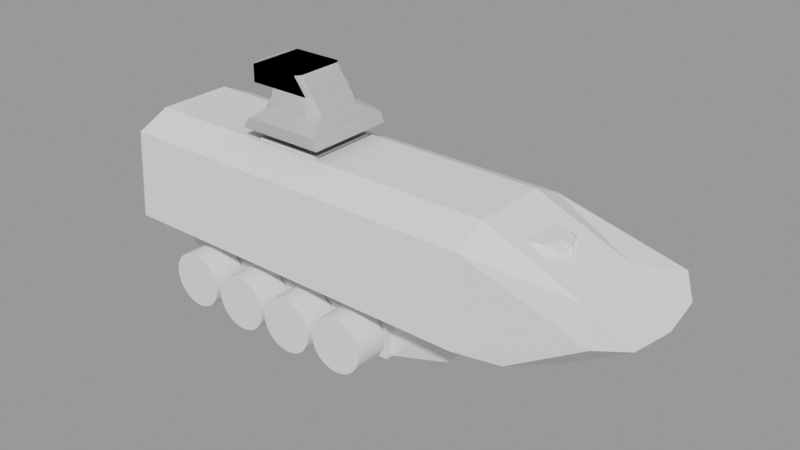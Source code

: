 # Source: Character_Creator_for_Video_Games_Design_take1.blend  (saved by Blender 3.5.10; exported with 4.5.12 LTS)
import bpy
from mathutils import Matrix  # noqa: F401  (used for matrix-valued properties, if any)

bpy.ops.wm.read_factory_settings(use_empty=True)
scene = bpy.context.scene
scene.name = 'Vacils things'

# ---- collections
col_autocanon = bpy.data.collections.new('AutoCanon'); scene.collection.children.link(col_autocanon)
col_weeals = bpy.data.collections.new('Weeals'); scene.collection.children.link(col_weeals)

# ---- meshes
me_cube_004 = bpy.data.meshes.new('Cube.004')
me_cube_004.from_pydata([(-4.261, 1.054, -0.3222), (-4.721, 1.494, 1.0), (5.044, 0.9988, -0.4872), (4.721, 1.494, 1.0), (-4.261, 0.0, -0.3222), (-4.721, 0.0, 1.0), (5.044, 0.0, -0.4872), (-3.431, 1.358, -1.0), (-3.431, 1.358, 0.4539), (3.431, 1.358, 0.4539), (3.431, 1.358, -1.0), (6.226, 1.494, 1.0), (5.556, 1.27, 0.3256), (5.556, 0.0, 0.3256), (6.226, 0.0, 1.0), (-3.431, 1.686, 0.4539), (-3.431, 1.686, -1.0), (3.431, 1.686, -1.0), (3.431, 1.686, 0.4539), (-4.721, 0.0, 1.793), (-4.721, 3.139, 1.793), (4.721, 3.139, 1.793), (6.226, 3.139, 1.793), (6.226, 0.0, 1.793), (-4.721, 0.0, 6.042), (-4.721, 2.927, 5.406), (4.721, 2.927, 5.406), (4.721, 0.0, 6.042), (6.226, 2.927, 5.406), (6.226, 0.0, 6.042), (7.673, 3.139, 2.118), (8.436, 0.0, 1.842), (9.784, 3.139, 3.998), (8.924, 0.0, 4.428), (10.52, 0.0, 3.545), (-4.721, 0.7472, 1.0), (5.044, 0.4994, -0.4872), (-4.261, 0.5269, -0.3222), (5.556, 0.6348, 0.3256), (6.226, 0.7472, 1.0), (-4.721, 1.57, 1.793), (6.226, 1.57, 1.793), (-4.721, 1.57, 6.042), (4.721, 1.57, 6.042), (6.226, 1.57, 6.042), (8.436, 1.57, 1.842), (8.924, 1.57, 4.428), (10.36, 1.888, 3.654)], [], [(37, 35, 1, 0), (10, 7, 16, 17), (39, 11, 22, 41), (35, 5, 19, 40), (37, 36, 6, 4), (0, 1, 8, 7), (1, 3, 9, 8), (3, 2, 10, 9), (2, 0, 7, 10), (38, 39, 14, 13), (36, 2, 12, 38), (2, 3, 11, 12), (16, 15, 18, 17), (8, 9, 18, 15), (7, 8, 15, 16), (9, 10, 17, 18), (21, 20, 25, 26), (40, 19, 24, 42), (11, 3, 21, 22), (3, 1, 20, 21), (43, 27, 29, 44), (43, 42, 24, 27), (22, 21, 26, 28), (41, 22, 30, 45), (46, 33, 34, 47), (44, 29, 33, 46), (22, 28, 32, 30), (45, 30, 32, 47), (31, 45, 47, 34), (28, 44, 46, 32), (32, 46, 47), (23, 41, 45, 31), (26, 25, 42, 43), (26, 43, 44, 28), (20, 40, 42, 25), (6, 36, 38, 13), (12, 11, 39, 38), (0, 2, 36, 37), (1, 35, 40, 20), (14, 39, 41, 23), (4, 5, 35, 37)])
_uv = me_cube_004.uv_layers.new(name='UVMap')
_uv.uv.foreach_set('vector', [0.4688, 0.1807, 0.625, 0.1875, 0.625, 0.25, 0.4779, 0.2363, 0.4091, 0.4659, 0.4091, 0.2841, 0.4091, 0.2841, 0.4091, 0.4659, 0.625, 0.5625, 0.625, 0.5, 0.625, 0.5, 0.625, 0.5625, 0.625, 0.1875, 0.625, 0.125, 0.625, 0.125, 0.625, 0.1875, 0.1379, 0.5807, 0.4449, 0.5813, 0.4391, 0.625, 0.1368, 0.6251, 0.4779, 0.2363, 0.625, 0.25, 0.5909, 0.2841, 0.4091, 0.2841, 0.625, 0.25, 0.625, 0.5, 0.5909, 0.4659, 0.5909, 0.2841, 0.625, 0.5, 0.4507, 0.5376, 0.4091, 0.4659, 0.5909, 0.4659, 0.4507, 0.5376, 0.4779, 0.2363, 0.4091, 0.2841, 0.4091, 0.4659, 0.5433, 0.571, 0.625, 0.5625, 0.625, 0.625, 0.5407, 0.625, 0.4449, 0.5813, 0.4507, 0.5376, 0.5459, 0.5171, 0.5433, 0.571, 0.4507, 0.5376, 0.625, 0.5, 0.625, 0.5, 0.5459, 0.5171, 0.4091, 0.2841, 0.5909, 0.2841, 0.5909, 0.4659, 0.4091, 0.4659, 0.5909, 0.2841, 0.5909, 0.4659, 0.5909, 0.4659, 0.5909, 0.2841, 0.4091, 0.2841, 0.5909, 0.2841, 0.5909, 0.2841, 0.4091, 0.2841, 0.5909, 0.4659, 0.4091, 0.4659, 0.4091, 0.4659, 0.5909, 0.4659, 0.625, 0.5, 0.625, 0.25, 0.625, 0.2416, 0.625, 0.5084, 0.625, 0.1875, 0.625, 0.125, 0.625, 0.125, 0.625, 0.1875, 0.625, 0.5, 0.625, 0.5, 0.625, 0.5, 0.625, 0.5, 0.625, 0.5, 0.625, 0.25, 0.625, 0.25, 0.625, 0.5, 0.625, 0.5625, 0.625, 0.625, 0.625, 0.625, 0.625, 0.5625, 0.625, 0.5625, 0.875, 0.5625, 0.875, 0.625, 0.625, 0.625, 0.625, 0.5, 0.625, 0.5, 0.625, 0.5084, 0.625, 0.5084, 0.625, 0.5625, 0.625, 0.5, 0.625, 0.5, 0.625, 0.5625, 0.625, 0.5625, 0.625, 0.625, 0.625, 0.625, 0.625, 0.5498, 0.625, 0.5625, 0.625, 0.625, 0.625, 0.625, 0.625, 0.5625, 0.625, 0.5, 0.625, 0.5084, 0.625, 0.5, 0.625, 0.5, 0.625, 0.5625, 0.625, 0.5, 0.625, 0.5, 0.625, 0.5498, 0.625, 0.625, 0.625, 0.5625, 0.625, 0.5498, 0.625, 0.625, 0.625, 0.5084, 0.625, 0.5625, 0.625, 0.5625, 0.625, 0.5, 0.625, 0.5, 0.625, 0.5625, 0.625, 0.5498, 0.625, 0.625, 0.625, 0.5625, 0.625, 0.5625, 0.625, 0.625, 0.625, 0.5084, 0.875, 0.5084, 0.875, 0.5625, 0.625, 0.5625, 0.625, 0.5084, 0.625, 0.5625, 0.625, 0.5625, 0.625, 0.5084, 0.625, 0.25, 0.625, 0.1875, 0.625, 0.1875, 0.625, 0.2416, 0.4391, 0.625, 0.4449, 0.5813, 0.5433, 0.571, 0.5407, 0.625, 0.5459, 0.5171, 0.625, 0.5, 0.625, 0.5625, 0.5433, 0.571, 0.139, 0.5363, 0.4507, 0.5376, 0.4449, 0.5813, 0.1379, 0.5807, 0.625, 0.25, 0.625, 0.1875, 0.625, 0.1875, 0.625, 0.25, 0.625, 0.625, 0.625, 0.5625, 0.625, 0.5625, 0.625, 0.625, 0.4597, 0.125, 0.625, 0.125, 0.625, 0.1875, 0.4688, 0.1807])
me_cube_004.update()
me_cube_005 = bpy.data.meshes.new('Cube.005')
me_cube_005.from_pydata([(-1.0, 1.0, 1.0), (0.5057, 0.8804, 0.7242), (-1.0, 0.0, 1.0), (0.8839, 0.0, 0.8561), (-0.3369, 1.0, 1.0), (-0.1408, 0.0, 1.0), (-0.921, 0.0, 0.4964), (0.1707, 1.0, 0.6988), (0.5608, 0.0, 0.9584), (0.8607, 0.0, 0.3887), (-1.0, 0.5, 1.0), (0.7476, 0.5, 0.806), (-0.6067, 0.7424, 0.5421), (-0.2708, 0.8314, 1.0), (0.3432, 0.6541, 0.9507), (0.4969, 0.737, 0.3549), (-1.0, 1.0, 0.6479), (0.5242, 0.8831, 0.6701), (0.9043, 0.0, 0.5293), (-1.0, 0.0, 0.6479), (-0.3024, 1.0, 0.6479), (0.2162, 1.0, 0.3997), (0.792, 0.5, 0.4881), (-1.0, 0.5, 0.6479), (0.7316, 0.4771, 0.5139), (0.692, 0.4766, 0.7845), (0.8167, 0.02341, 0.83), (0.8324, 0.02297, 0.5512), (0.5509, 0.8749, 0.449), (0.4591, 0.8597, 0.7049), (0.6777, 0.5219, 0.7786), (0.7116, 0.5197, 0.5075)], [], [(23, 10, 0, 16), (21, 7, 1, 17), (24, 25, 26, 27), (13, 10, 2, 5), (15, 22, 18, 9), (23, 12, 6, 19), (14, 13, 5, 8), (16, 0, 4, 20), (11, 14, 8, 3), (12, 15, 9, 6), (20, 4, 7, 21), (20, 21, 15, 12), (1, 7, 14, 11), (7, 4, 13, 14), (16, 20, 12, 23), (21, 17, 22, 15), (4, 0, 10, 13), (28, 29, 30, 31), (19, 2, 10, 23), (22, 11, 25, 24), (11, 3, 26, 25), (3, 18, 27, 26), (18, 22, 24, 27), (17, 1, 29, 28), (1, 11, 30, 29), (11, 22, 31, 30), (22, 17, 28, 31)])
_uv = me_cube_005.uv_layers.new(name='UVMap')
_uv.uv.foreach_set('vector', [0.581, 0.1875, 0.625, 0.1875, 0.625, 0.25, 0.581, 0.25, 0.55, 0.402, 0.5873, 0.3963, 0.631, 0.4883, 0.6227, 0.489, 0.5899, 0.5654, 0.6285, 0.5654, 0.6188, 0.6221, 0.5818, 0.6221, 0.7838, 0.5211, 0.875, 0.5625, 0.875, 0.625, 0.7676, 0.625, 0.5044, 0.5138, 0.587, 0.5625, 0.5781, 0.625, 0.5529, 0.625, 0.125, 0.5625, 0.1665, 0.5216, 0.1349, 0.625, 0.125, 0.625, 0.7054, 0.5425, 0.7838, 0.5211, 0.7676, 0.625, 0.6747, 0.625, 0.581, 0.25, 0.625, 0.25, 0.625, 0.3329, 0.581, 0.3372, 0.6323, 0.5625, 0.7054, 0.5425, 0.6747, 0.625, 0.6215, 0.625, 0.1665, 0.5216, 0.5044, 0.5138, 0.5529, 0.625, 0.1349, 0.625, 0.581, 0.3372, 0.625, 0.3329, 0.5873, 0.3963, 0.55, 0.402, 0.2122, 0.5, 0.277, 0.5, 0.5044, 0.5138, 0.1665, 0.5216, 0.631, 0.4883, 0.715, 0.4914, 0.7054, 0.5425, 0.6323, 0.5625, 0.715, 0.4914, 0.7921, 0.5, 0.7838, 0.5211, 0.7054, 0.5425, 0.125, 0.5, 0.2122, 0.5, 0.1665, 0.5216, 0.125, 0.5625, 0.277, 0.5, 0.6227, 0.489, 0.587, 0.5625, 0.5044, 0.5138, 0.7921, 0.5, 0.875, 0.5, 0.875, 0.5625, 0.7838, 0.5211, 0.588, 0.4957, 0.6276, 0.4925, 0.6288, 0.5586, 0.5903, 0.5586, 0.581, 0.125, 0.625, 0.125, 0.625, 0.1875, 0.581, 0.1875, 0.587, 0.5625, 0.6323, 0.5625, 0.6285, 0.5654, 0.5899, 0.5654, 0.6323, 0.5625, 0.6215, 0.625, 0.6188, 0.6221, 0.6285, 0.5654, 0.6215, 0.625, 0.5781, 0.625, 0.5818, 0.6221, 0.6188, 0.6221, 0.5781, 0.625, 0.587, 0.5625, 0.5899, 0.5654, 0.5818, 0.6221, 0.6227, 0.489, 0.631, 0.4883, 0.6276, 0.4925, 0.588, 0.4957, 0.631, 0.4883, 0.6323, 0.5625, 0.6288, 0.5586, 0.6276, 0.4925, 0.6323, 0.5625, 0.587, 0.5625, 0.5903, 0.5586, 0.6288, 0.5586, 0.587, 0.5625, 0.6227, 0.489, 0.588, 0.4957, 0.5903, 0.5586])
me_cube_005.update()
me_cube_006 = bpy.data.meshes.new('Cube.006')
me_cube_006.from_pydata([(-1.0, -1.0, -1.0), (-1.0, -1.0, 1.0), (-1.0, 1.0, -1.0), (-1.0, 1.0, 1.0), (1.0, -1.0, -1.0), (1.0, -1.0, 1.0), (1.0, 1.0, -1.0), (1.0, 1.0, 1.0)], [], [(0, 1, 3, 2), (2, 3, 7, 6), (6, 7, 5, 4), (4, 5, 1, 0), (2, 6, 4, 0), (7, 3, 1, 5)])
_uv = me_cube_006.uv_layers.new(name='UVMap')
_uv.uv.foreach_set('vector', [0.375, 0.0, 0.625, 0.0, 0.625, 0.25, 0.375, 0.25, 0.375, 0.25, 0.625, 0.25, 0.625, 0.5, 0.375, 0.5, 0.375, 0.5, 0.625, 0.5, 0.625, 0.75, 0.375, 0.75, 0.375, 0.75, 0.625, 0.75, 0.625, 1.0, 0.375, 1.0, 0.125, 0.5, 0.375, 0.5, 0.375, 0.75, 0.125, 0.75, 0.625, 0.5, 0.875, 0.5, 0.875, 0.75, 0.625, 0.75])
me_cube_006.update()
me_cube_007 = bpy.data.meshes.new('Cube.007')
me_cube_007.from_pydata([(-1.0, 1.0, -1.0), (0.2012, 0.5, 0.2233), (1.0, 1.0, -1.0), (-0.7873, 0.5, 0.2233), (-1.0, 0.0, -1.0), (0.2012, 0.0, 0.2233), (1.0, 0.0, -1.0), (-0.7873, 0.0, 0.2233), (0.1139, 0.6191, 0.2233), (1.0, 0.5, -1.0), (-1.0, 0.5, -1.0), (-0.7873, 0.6191, 0.2233), (-0.4942, 0.7471, -0.5181), (0.4942, 0.7471, -0.5181), (0.7089, 0.0, -0.5181), (-0.4942, 0.0, -0.5181), (0.7089, 0.5, -0.5181), (-0.4942, 0.5, -0.5181), (-0.844, 0.9816, -0.7652), (0.9032, 0.9816, -0.7652), (0.9032, 0.0, -0.7652), (-0.844, 0.0, -0.7652), (0.9032, 0.5597, -0.7652), (-0.844, 0.5597, -0.7652), (-0.4942, 0.6191, -0.1608), (0.407, 0.6191, -0.1608), (-0.4942, 0.0, -0.1608), (0.4942, 0.0, -0.1608), (-0.4942, 0.5, -0.1608), (0.4942, 0.5, -0.1608), (-1.018, 0.5, 0.2233), (-1.018, 0.0, 0.2233), (-1.018, 0.6191, 0.2233), (-1.022, 0.6191, -0.1608), (-1.022, 0.0, -0.1608), (-1.022, 0.3329, -0.1608), (-1.101, 0.2557, 0.2242), (-1.109, 0.0, 0.2238), (-1.101, 0.453, 0.2242), (-1.103, 0.4621, 0.02778), (-1.103, 0.0, 0.02778), (-1.103, 0.3225, 0.02778)], [], [(12, 24, 25, 13), (16, 29, 27, 14), (15, 26, 28, 17), (10, 9, 6, 4), (0, 2, 9, 10), (1, 3, 7, 5), (8, 11, 3, 1), (13, 25, 29, 16), (21, 15, 17, 23), (19, 13, 16, 22), (22, 16, 14, 20), (18, 12, 13, 19), (23, 17, 12, 18), (10, 23, 18, 0), (0, 18, 19, 2), (9, 22, 20, 6), (2, 19, 22, 9), (4, 21, 23, 10), (27, 29, 1, 5), (3, 11, 32, 30), (29, 25, 8, 1), (25, 24, 11, 8), (7, 3, 30, 31), (17, 28, 24, 12), (31, 30, 36, 37), (33, 35, 41, 39), (11, 24, 33, 32), (24, 28, 35, 33), (28, 26, 34, 35), (41, 40, 37, 36), (39, 41, 36, 38), (32, 33, 39, 38), (35, 34, 40, 41), (30, 32, 38, 36)])
_uv = me_cube_007.uv_layers.new(name='UVMap')
_uv.uv.foreach_set('vector', [0.5, 0.25, 0.625, 0.2176, 0.636, 0.5213, 0.5, 0.5, 0.5, 0.5625, 0.625, 0.5625, 0.625, 0.625, 0.5, 0.625, 0.5, 0.125, 0.625, 0.125, 0.625, 0.1875, 0.5, 0.1875, 0.125, 0.5625, 0.375, 0.5625, 0.375, 0.625, 0.125, 0.625, 0.125, 0.5, 0.375, 0.5, 0.375, 0.5625, 0.125, 0.5625, 0.625, 0.5625, 0.875, 0.5625, 0.875, 0.625, 0.625, 0.625, 0.636, 0.5213, 0.875, 0.5324, 0.875, 0.5625, 0.625, 0.5625, 0.5, 0.5, 0.636, 0.5213, 0.625, 0.5625, 0.5, 0.5625, 0.4375, 0.125, 0.5, 0.125, 0.5, 0.1875, 0.4375, 0.1875, 0.4375, 0.5, 0.5, 0.5, 0.5, 0.5625, 0.4375, 0.5625, 0.4375, 0.5625, 0.5, 0.5625, 0.5, 0.625, 0.4375, 0.625, 0.4375, 0.25, 0.5, 0.25, 0.5, 0.5, 0.4375, 0.5, 0.4375, 0.1875, 0.5, 0.1875, 0.5, 0.25, 0.4375, 0.25, 0.375, 0.1875, 0.4375, 0.1875, 0.4375, 0.25, 0.375, 0.25, 0.375, 0.25, 0.4375, 0.25, 0.4375, 0.5, 0.375, 0.5, 0.375, 0.5625, 0.4375, 0.5625, 0.4375, 0.625, 0.375, 0.625, 0.375, 0.5, 0.4375, 0.5, 0.4375, 0.5625, 0.375, 0.5625, 0.375, 0.125, 0.4375, 0.125, 0.4375, 0.1875, 0.375, 0.1875, 0.625, 0.625, 0.625, 0.5625, 0.625, 0.5625, 0.625, 0.625, 0.875, 0.5625, 0.875, 0.5324, 0.875, 0.5324, 0.875, 0.5625, 0.625, 0.5625, 0.636, 0.5213, 0.636, 0.5213, 0.625, 0.5625, 0.636, 0.5213, 0.625, 0.2176, 0.625, 0.2176, 0.636, 0.5213, 0.875, 0.625, 0.875, 0.5625, 0.875, 0.5625, 0.875, 0.625, 0.5, 0.1875, 0.625, 0.1875, 0.625, 0.2176, 0.5, 0.25, 0.875, 0.625, 0.875, 0.5625, 0.875, 0.593, 0.875, 0.625, 0.625, 0.2176, 0.625, 0.1666, 0.625, 0.1653, 0.625, 0.187, 0.625, 0.2176, 0.625, 0.2176, 0.625, 0.2176, 0.625, 0.2176, 0.625, 0.2176, 0.625, 0.1875, 0.625, 0.1666, 0.625, 0.2176, 0.625, 0.1875, 0.625, 0.125, 0.625, 0.125, 0.625, 0.1666, 0.625, 0.1653, 0.625, 0.125, 0.625, 0.125, 0.625, 0.157, 0.625, 0.187, 0.625, 0.1653, 0.625, 0.157, 0.625, 0.1867, 0.625, 0.2176, 0.625, 0.2176, 0.625, 0.187, 0.625, 0.1867, 0.625, 0.1666, 0.625, 0.125, 0.625, 0.125, 0.625, 0.1653, 0.875, 0.5625, 0.875, 0.5324, 0.875, 0.5633, 0.875, 0.593])
me_cube_007.update()
me_cylinder_011 = bpy.data.meshes.new('Cylinder.011')
me_cylinder_011.from_pydata([(0.0, 0.62, -0.375), (0.0, 0.62, 0.375), (0.121, 0.6081, -0.375), (0.121, 0.6081, 0.375), (0.2373, 0.5728, -0.375), (0.2373, 0.5728, 0.375), (0.3445, 0.5155, -0.375), (0.3445, 0.5155, 0.375), (0.4384, 0.4384, -0.375), (0.4384, 0.4384, 0.375), (0.5155, 0.3445, -0.375), (0.5155, 0.3445, 0.375), (0.5728, 0.2373, -0.375), (0.5728, 0.2373, 0.375), (0.6081, 0.121, -0.375), (0.6081, 0.121, 0.375), (0.62, 0.0, -0.375), (0.62, 0.0, 0.375), (0.6081, -0.121, -0.375), (0.6081, -0.121, 0.375), (0.5728, -0.2373, -0.375), (0.5728, -0.2373, 0.375), (0.5155, -0.3445, -0.375), (0.5155, -0.3445, 0.375), (0.4384, -0.4384, -0.375), (0.4384, -0.4384, 0.375), (0.3445, -0.5155, -0.375), (0.3445, -0.5155, 0.375), (0.2373, -0.5728, -0.375), (0.2373, -0.5728, 0.375), (0.121, -0.6081, -0.375), (0.121, -0.6081, 0.375), (0.0, -0.62, -0.375), (0.0, -0.62, 0.375), (-0.121, -0.6081, -0.375), (-0.121, -0.6081, 0.375), (-0.2373, -0.5728, -0.375), (-0.2373, -0.5728, 0.375), (-0.3445, -0.5155, -0.375), (-0.3445, -0.5155, 0.375), (-0.4384, -0.4384, -0.375), (-0.4384, -0.4384, 0.375), (-0.5155, -0.3445, -0.375), (-0.5155, -0.3445, 0.375), (-0.5728, -0.2373, -0.375), (-0.5728, -0.2373, 0.375), (-0.6081, -0.121, -0.375), (-0.6081, -0.121, 0.375), (-0.62, 0.0, -0.375), (-0.62, 0.0, 0.375), (-0.6081, 0.121, -0.375), (-0.6081, 0.121, 0.375), (-0.5728, 0.2373, -0.375), (-0.5728, 0.2373, 0.375), (-0.5155, 0.3445, -0.375), (-0.5155, 0.3445, 0.375), (-0.4384, 0.4384, -0.375), (-0.4384, 0.4384, 0.375), (-0.3445, 0.5155, -0.375), (-0.3445, 0.5155, 0.375), (-0.2373, 0.5728, -0.375), (-0.2373, 0.5728, 0.375), (-0.121, 0.6081, -0.375), (-0.121, 0.6081, 0.375)], [], [(0, 1, 3, 2), (2, 3, 5, 4), (4, 5, 7, 6), (6, 7, 9, 8), (8, 9, 11, 10), (10, 11, 13, 12), (12, 13, 15, 14), (14, 15, 17, 16), (16, 17, 19, 18), (18, 19, 21, 20), (20, 21, 23, 22), (22, 23, 25, 24), (24, 25, 27, 26), (26, 27, 29, 28), (28, 29, 31, 30), (30, 31, 33, 32), (32, 33, 35, 34), (34, 35, 37, 36), (36, 37, 39, 38), (38, 39, 41, 40), (40, 41, 43, 42), (42, 43, 45, 44), (44, 45, 47, 46), (46, 47, 49, 48), (48, 49, 51, 50), (50, 51, 53, 52), (52, 53, 55, 54), (54, 55, 57, 56), (56, 57, 59, 58), (58, 59, 61, 60), (3, 1, 63, 61, 59, 57, 55, 53, 51, 49, 47, 45, 43, 41, 39, 37, 35, 33, 31, 29, 27, 25, 23, 21, 19, 17, 15, 13, 11, 9, 7, 5), (60, 61, 63, 62), (62, 63, 1, 0), (0, 2, 4, 6, 8, 10, 12, 14, 16, 18, 20, 22, 24, 26, 28, 30, 32, 34, 36, 38, 40, 42, 44, 46, 48, 50, 52, 54, 56, 58, 60, 62)])
_uv = me_cylinder_011.uv_layers.new(name='UVMap')
_uv.uv.foreach_set('vector', [1.0, 0.5, 1.0, 1.0, 0.9688, 1.0, 0.9688, 0.5, 0.9688, 0.5, 0.9688, 1.0, 0.9375, 1.0, 0.9375, 0.5, 0.9375, 0.5, 0.9375, 1.0, 0.9062, 1.0, 0.9062, 0.5, 0.9062, 0.5, 0.9062, 1.0, 0.875, 1.0, 0.875, 0.5, 0.875, 0.5, 0.875, 1.0, 0.8438, 1.0, 0.8438, 0.5, 0.8438, 0.5, 0.8438, 1.0, 0.8125, 1.0, 0.8125, 0.5, 0.8125, 0.5, 0.8125, 1.0, 0.7812, 1.0, 0.7812, 0.5, 0.7812, 0.5, 0.7812, 1.0, 0.75, 1.0, 0.75, 0.5, 0.75, 0.5, 0.75, 1.0, 0.7188, 1.0, 0.7188, 0.5, 0.7188, 0.5, 0.7188, 1.0, 0.6875, 1.0, 0.6875, 0.5, 0.6875, 0.5, 0.6875, 1.0, 0.6562, 1.0, 0.6562, 0.5, 0.6562, 0.5, 0.6562, 1.0, 0.625, 1.0, 0.625, 0.5, 0.625, 0.5, 0.625, 1.0, 0.5938, 1.0, 0.5938, 0.5, 0.5938, 0.5, 0.5938, 1.0, 0.5625, 1.0, 0.5625, 0.5, 0.5625, 0.5, 0.5625, 1.0, 0.5312, 1.0, 0.5312, 0.5, 0.5312, 0.5, 0.5312, 1.0, 0.5, 1.0, 0.5, 0.5, 0.5, 0.5, 0.5, 1.0, 0.4688, 1.0, 0.4688, 0.5, 0.4688, 0.5, 0.4688, 1.0, 0.4375, 1.0, 0.4375, 0.5, 0.4375, 0.5, 0.4375, 1.0, 0.4062, 1.0, 0.4062, 0.5, 0.4062, 0.5, 0.4062, 1.0, 0.375, 1.0, 0.375, 0.5, 0.375, 0.5, 0.375, 1.0, 0.3438, 1.0, 0.3438, 0.5, 0.3438, 0.5, 0.3438, 1.0, 0.3125, 1.0, 0.3125, 0.5, 0.3125, 0.5, 0.3125, 1.0, 0.2812, 1.0, 0.2812, 0.5, 0.2812, 0.5, 0.2812, 1.0, 0.25, 1.0, 0.25, 0.5, 0.25, 0.5, 0.25, 1.0, 0.2188, 1.0, 0.2188, 0.5, 0.2188, 0.5, 0.2188, 1.0, 0.1875, 1.0, 0.1875, 0.5, 0.1875, 0.5, 0.1875, 1.0, 0.1562, 1.0, 0.1562, 0.5, 0.1562, 0.5, 0.1562, 1.0, 0.125, 1.0, 0.125, 0.5, 0.125, 0.5, 0.125, 1.0, 0.09375, 1.0, 0.09375, 0.5, 0.09375, 0.5, 0.09375, 1.0, 0.0625, 1.0, 0.0625, 0.5, 0.2968, 0.4854, 0.25, 0.49, 0.2032, 0.4854, 0.1582, 0.4717, 0.1167, 0.4496, 0.08029, 0.4197, 0.05045, 0.3833, 0.02827, 0.3418, 0.01461, 0.2968, 0.01, 0.25, 0.01461, 0.2032, 0.02827, 0.1582, 0.05045, 0.1167, 0.08029, 0.08029, 0.1167, 0.05045, 0.1582, 0.02827, 0.2032, 0.01461, 0.25, 0.01, 0.2968, 0.01461, 0.3418, 0.02827, 0.3833, 0.05045, 0.4197, 0.08029, 0.4496, 0.1167, 0.4717, 0.1582, 0.4854, 0.2032, 0.49, 0.25, 0.4854, 0.2968, 0.4717, 0.3418, 0.4496, 0.3833, 0.4197, 0.4197, 0.3833, 0.4496, 0.3418, 0.4717, 0.0625, 0.5, 0.0625, 1.0, 0.03125, 1.0, 0.03125, 0.5, 0.03125, 0.5, 0.03125, 1.0, 0.0, 1.0, 0.0, 0.5, 0.75, 0.49, 0.7968, 0.4854, 0.8418, 0.4717, 0.8833, 0.4496, 0.9197, 0.4197, 0.9496, 0.3833, 0.9717, 0.3418, 0.9854, 0.2968, 0.99, 0.25, 0.9854, 0.2032, 0.9717, 0.1582, 0.9496, 0.1167, 0.9197, 0.08029, 0.8833, 0.05045, 0.8418, 0.02827, 0.7968, 0.01461, 0.75, 0.01, 0.7032, 0.01461, 0.6582, 0.02827, 0.6167, 0.05045, 0.5803, 0.08029, 0.5504, 0.1167, 0.5283, 0.1582, 0.5146, 0.2032, 0.51, 0.25, 0.5146, 0.2968, 0.5283, 0.3418, 0.5504, 0.3833, 0.5803, 0.4197, 0.6167, 0.4496, 0.6582, 0.4717, 0.7032, 0.4854])
me_cylinder_011.update()
me_cone = bpy.data.meshes.new('Cone')
me_cone.from_pydata([(0.0, 1.0, -1.0), (0.1951, 0.9808, -1.0), (0.3827, 0.9239, -1.0), (0.5556, 0.8315, -1.0), (0.7071, 0.7071, -1.0), (0.8315, 0.5556, -1.0), (0.9239, 0.3827, -1.0), (0.9808, 0.1951, -1.0), (1.0, 0.0, -1.0), (0.9808, -0.1951, -1.0), (0.9239, -0.3827, -1.0), (0.8315, -0.5556, -1.0), (0.7071, -0.7071, -1.0), (0.5556, -0.8315, -1.0), (0.3827, -0.9239, -1.0), (0.1951, -0.9808, -1.0), (0.0, -1.0, -1.0), (-0.1951, -0.9808, -1.0), (-0.3827, -0.9239, -1.0), (-0.5556, -0.8315, -1.0), (-0.7071, -0.7071, -1.0), (-0.8315, -0.5556, -1.0), (-0.9239, -0.3827, -1.0), (-0.9808, -0.1951, -1.0), (-1.0, 0.0, -1.0), (-0.9808, 0.1951, -1.0), (-0.9239, 0.3827, -1.0), (-0.8315, 0.5556, -1.0), (-0.7071, 0.7071, -1.0), (-0.5556, 0.8315, -1.0), (-0.3827, 0.9239, -1.0), (-0.1951, 0.9808, -1.0), (0.0, 0.0, 1.0)], [], [(0, 32, 1), (1, 32, 2), (2, 32, 3), (3, 32, 4), (4, 32, 5), (5, 32, 6), (6, 32, 7), (7, 32, 8), (8, 32, 9), (9, 32, 10), (10, 32, 11), (11, 32, 12), (12, 32, 13), (13, 32, 14), (14, 32, 15), (15, 32, 16), (16, 32, 17), (17, 32, 18), (18, 32, 19), (19, 32, 20), (20, 32, 21), (21, 32, 22), (22, 32, 23), (23, 32, 24), (24, 32, 25), (25, 32, 26), (26, 32, 27), (27, 32, 28), (28, 32, 29), (29, 32, 30), (0, 1, 2, 3, 4, 5, 6, 7, 8, 9, 10, 11, 12, 13, 14, 15, 16, 17, 18, 19, 20, 21, 22, 23, 24, 25, 26, 27, 28, 29, 30, 31), (30, 32, 31), (31, 32, 0)])
_uv = me_cone.uv_layers.new(name='UVMap')
_uv.uv.foreach_set('vector', [0.25, 0.49, 0.25, 0.25, 0.2968, 0.4854, 0.2968, 0.4854, 0.25, 0.25, 0.3418, 0.4717, 0.3418, 0.4717, 0.25, 0.25, 0.3833, 0.4496, 0.3833, 0.4496, 0.25, 0.25, 0.4197, 0.4197, 0.4197, 0.4197, 0.25, 0.25, 0.4496, 0.3833, 0.4496, 0.3833, 0.25, 0.25, 0.4717, 0.3418, 0.4717, 0.3418, 0.25, 0.25, 0.4854, 0.2968, 0.4854, 0.2968, 0.25, 0.25, 0.49, 0.25, 0.49, 0.25, 0.25, 0.25, 0.4854, 0.2032, 0.4854, 0.2032, 0.25, 0.25, 0.4717, 0.1582, 0.4717, 0.1582, 0.25, 0.25, 0.4496, 0.1167, 0.4496, 0.1167, 0.25, 0.25, 0.4197, 0.08029, 0.4197, 0.08029, 0.25, 0.25, 0.3833, 0.05045, 0.3833, 0.05045, 0.25, 0.25, 0.3418, 0.02827, 0.3418, 0.02827, 0.25, 0.25, 0.2968, 0.01461, 0.2968, 0.01461, 0.25, 0.25, 0.25, 0.01, 0.25, 0.01, 0.25, 0.25, 0.2032, 0.01461, 0.2032, 0.01461, 0.25, 0.25, 0.1582, 0.02827, 0.1582, 0.02827, 0.25, 0.25, 0.1167, 0.05045, 0.1167, 0.05045, 0.25, 0.25, 0.08029, 0.08029, 0.08029, 0.08029, 0.25, 0.25, 0.05045, 0.1167, 0.05045, 0.1167, 0.25, 0.25, 0.02827, 0.1582, 0.02827, 0.1582, 0.25, 0.25, 0.01461, 0.2032, 0.01461, 0.2032, 0.25, 0.25, 0.01, 0.25, 0.01, 0.25, 0.25, 0.25, 0.01461, 0.2968, 0.01461, 0.2968, 0.25, 0.25, 0.02827, 0.3418, 0.02827, 0.3418, 0.25, 0.25, 0.05045, 0.3833, 0.05045, 0.3833, 0.25, 0.25, 0.08029, 0.4197, 0.08029, 0.4197, 0.25, 0.25, 0.1167, 0.4496, 0.1167, 0.4496, 0.25, 0.25, 0.1582, 0.4717, 0.75, 0.49, 0.7968, 0.4854, 0.8418, 0.4717, 0.8833, 0.4496, 0.9197, 0.4197, 0.9496, 0.3833, 0.9717, 0.3418, 0.9854, 0.2968, 0.99, 0.25, 0.9854, 0.2032, 0.9717, 0.1582, 0.9496, 0.1167, 0.9197, 0.08029, 0.8833, 0.05045, 0.8418, 0.02827, 0.7968, 0.01461, 0.75, 0.01, 0.7032, 0.01461, 0.6582, 0.02827, 0.6167, 0.05045, 0.5803, 0.08029, 0.5504, 0.1167, 0.5283, 0.1582, 0.5146, 0.2032, 0.51, 0.25, 0.5146, 0.2968, 0.5283, 0.3418, 0.5504, 0.3833, 0.5803, 0.4197, 0.6167, 0.4496, 0.6582, 0.4717, 0.7032, 0.4854, 0.1582, 0.4717, 0.25, 0.25, 0.2032, 0.4854, 0.2032, 0.4854, 0.25, 0.25, 0.25, 0.49])
me_cone.update()
me_cylinder_012 = bpy.data.meshes.new('Cylinder.012')
me_cylinder_012.from_pydata([(0.0, 0.62, -0.375), (0.0, 0.62, 0.375), (0.121, 0.6081, -0.375), (0.121, 0.6081, 0.375), (0.2373, 0.5728, -0.375), (0.2373, 0.5728, 0.375), (0.3445, 0.5155, -0.375), (0.3445, 0.5155, 0.375), (0.4384, 0.4384, -0.375), (0.4384, 0.4384, 0.375), (0.5155, 0.3445, -0.375), (0.5155, 0.3445, 0.375), (0.5728, 0.2373, -0.375), (0.5728, 0.2373, 0.375), (0.6081, 0.121, -0.375), (0.6081, 0.121, 0.375), (0.62, 0.0, -0.375), (0.62, 0.0, 0.375), (0.6081, -0.121, -0.375), (0.6081, -0.121, 0.375), (0.5728, -0.2373, -0.375), (0.5728, -0.2373, 0.375), (0.5155, -0.3445, -0.375), (0.5155, -0.3445, 0.375), (0.4384, -0.4384, -0.375), (0.4384, -0.4384, 0.375), (0.3445, -0.5155, -0.375), (0.3445, -0.5155, 0.375), (0.2373, -0.5728, -0.375), (0.2373, -0.5728, 0.375), (0.121, -0.6081, -0.375), (0.121, -0.6081, 0.375), (0.0, -0.62, -0.375), (0.0, -0.62, 0.375), (-0.121, -0.6081, -0.375), (-0.121, -0.6081, 0.375), (-0.2373, -0.5728, -0.375), (-0.2373, -0.5728, 0.375), (-0.3445, -0.5155, -0.375), (-0.3445, -0.5155, 0.375), (-0.4384, -0.4384, -0.375), (-0.4384, -0.4384, 0.375), (-0.5155, -0.3445, -0.375), (-0.5155, -0.3445, 0.375), (-0.5728, -0.2373, -0.375), (-0.5728, -0.2373, 0.375), (-0.6081, -0.121, -0.375), (-0.6081, -0.121, 0.375), (-0.62, 0.0, -0.375), (-0.62, 0.0, 0.375), (-0.6081, 0.121, -0.375), (-0.6081, 0.121, 0.375), (-0.5728, 0.2373, -0.375), (-0.5728, 0.2373, 0.375), (-0.5155, 0.3445, -0.375), (-0.5155, 0.3445, 0.375), (-0.4384, 0.4384, -0.375), (-0.4384, 0.4384, 0.375), (-0.3445, 0.5155, -0.375), (-0.3445, 0.5155, 0.375), (-0.2373, 0.5728, -0.375), (-0.2373, 0.5728, 0.375), (-0.121, 0.6081, -0.375), (-0.121, 0.6081, 0.375)], [], [(0, 1, 3, 2), (2, 3, 5, 4), (4, 5, 7, 6), (6, 7, 9, 8), (8, 9, 11, 10), (10, 11, 13, 12), (12, 13, 15, 14), (14, 15, 17, 16), (16, 17, 19, 18), (18, 19, 21, 20), (20, 21, 23, 22), (22, 23, 25, 24), (24, 25, 27, 26), (26, 27, 29, 28), (28, 29, 31, 30), (30, 31, 33, 32), (32, 33, 35, 34), (34, 35, 37, 36), (36, 37, 39, 38), (38, 39, 41, 40), (40, 41, 43, 42), (42, 43, 45, 44), (44, 45, 47, 46), (46, 47, 49, 48), (48, 49, 51, 50), (50, 51, 53, 52), (52, 53, 55, 54), (54, 55, 57, 56), (56, 57, 59, 58), (58, 59, 61, 60), (3, 1, 63, 61, 59, 57, 55, 53, 51, 49, 47, 45, 43, 41, 39, 37, 35, 33, 31, 29, 27, 25, 23, 21, 19, 17, 15, 13, 11, 9, 7, 5), (60, 61, 63, 62), (62, 63, 1, 0), (0, 2, 4, 6, 8, 10, 12, 14, 16, 18, 20, 22, 24, 26, 28, 30, 32, 34, 36, 38, 40, 42, 44, 46, 48, 50, 52, 54, 56, 58, 60, 62)])
_uv = me_cylinder_012.uv_layers.new(name='UVMap')
_uv.uv.foreach_set('vector', [1.0, 0.5, 1.0, 1.0, 0.9688, 1.0, 0.9688, 0.5, 0.9688, 0.5, 0.9688, 1.0, 0.9375, 1.0, 0.9375, 0.5, 0.9375, 0.5, 0.9375, 1.0, 0.9062, 1.0, 0.9062, 0.5, 0.9062, 0.5, 0.9062, 1.0, 0.875, 1.0, 0.875, 0.5, 0.875, 0.5, 0.875, 1.0, 0.8438, 1.0, 0.8438, 0.5, 0.8438, 0.5, 0.8438, 1.0, 0.8125, 1.0, 0.8125, 0.5, 0.8125, 0.5, 0.8125, 1.0, 0.7812, 1.0, 0.7812, 0.5, 0.7812, 0.5, 0.7812, 1.0, 0.75, 1.0, 0.75, 0.5, 0.75, 0.5, 0.75, 1.0, 0.7188, 1.0, 0.7188, 0.5, 0.7188, 0.5, 0.7188, 1.0, 0.6875, 1.0, 0.6875, 0.5, 0.6875, 0.5, 0.6875, 1.0, 0.6562, 1.0, 0.6562, 0.5, 0.6562, 0.5, 0.6562, 1.0, 0.625, 1.0, 0.625, 0.5, 0.625, 0.5, 0.625, 1.0, 0.5938, 1.0, 0.5938, 0.5, 0.5938, 0.5, 0.5938, 1.0, 0.5625, 1.0, 0.5625, 0.5, 0.5625, 0.5, 0.5625, 1.0, 0.5312, 1.0, 0.5312, 0.5, 0.5312, 0.5, 0.5312, 1.0, 0.5, 1.0, 0.5, 0.5, 0.5, 0.5, 0.5, 1.0, 0.4688, 1.0, 0.4688, 0.5, 0.4688, 0.5, 0.4688, 1.0, 0.4375, 1.0, 0.4375, 0.5, 0.4375, 0.5, 0.4375, 1.0, 0.4062, 1.0, 0.4062, 0.5, 0.4062, 0.5, 0.4062, 1.0, 0.375, 1.0, 0.375, 0.5, 0.375, 0.5, 0.375, 1.0, 0.3438, 1.0, 0.3438, 0.5, 0.3438, 0.5, 0.3438, 1.0, 0.3125, 1.0, 0.3125, 0.5, 0.3125, 0.5, 0.3125, 1.0, 0.2812, 1.0, 0.2812, 0.5, 0.2812, 0.5, 0.2812, 1.0, 0.25, 1.0, 0.25, 0.5, 0.25, 0.5, 0.25, 1.0, 0.2188, 1.0, 0.2188, 0.5, 0.2188, 0.5, 0.2188, 1.0, 0.1875, 1.0, 0.1875, 0.5, 0.1875, 0.5, 0.1875, 1.0, 0.1562, 1.0, 0.1562, 0.5, 0.1562, 0.5, 0.1562, 1.0, 0.125, 1.0, 0.125, 0.5, 0.125, 0.5, 0.125, 1.0, 0.09375, 1.0, 0.09375, 0.5, 0.09375, 0.5, 0.09375, 1.0, 0.0625, 1.0, 0.0625, 0.5, 0.2968, 0.4854, 0.25, 0.49, 0.2032, 0.4854, 0.1582, 0.4717, 0.1167, 0.4496, 0.08029, 0.4197, 0.05045, 0.3833, 0.02827, 0.3418, 0.01461, 0.2968, 0.01, 0.25, 0.01461, 0.2032, 0.02827, 0.1582, 0.05045, 0.1167, 0.08029, 0.08029, 0.1167, 0.05045, 0.1582, 0.02827, 0.2032, 0.01461, 0.25, 0.01, 0.2968, 0.01461, 0.3418, 0.02827, 0.3833, 0.05045, 0.4197, 0.08029, 0.4496, 0.1167, 0.4717, 0.1582, 0.4854, 0.2032, 0.49, 0.25, 0.4854, 0.2968, 0.4717, 0.3418, 0.4496, 0.3833, 0.4197, 0.4197, 0.3833, 0.4496, 0.3418, 0.4717, 0.0625, 0.5, 0.0625, 1.0, 0.03125, 1.0, 0.03125, 0.5, 0.03125, 0.5, 0.03125, 1.0, 0.0, 1.0, 0.0, 0.5, 0.75, 0.49, 0.7968, 0.4854, 0.8418, 0.4717, 0.8833, 0.4496, 0.9197, 0.4197, 0.9496, 0.3833, 0.9717, 0.3418, 0.9854, 0.2968, 0.99, 0.25, 0.9854, 0.2032, 0.9717, 0.1582, 0.9496, 0.1167, 0.9197, 0.08029, 0.8833, 0.05045, 0.8418, 0.02827, 0.7968, 0.01461, 0.75, 0.01, 0.7032, 0.01461, 0.6582, 0.02827, 0.6167, 0.05045, 0.5803, 0.08029, 0.5504, 0.1167, 0.5283, 0.1582, 0.5146, 0.2032, 0.51, 0.25, 0.5146, 0.2968, 0.5283, 0.3418, 0.5504, 0.3833, 0.5803, 0.4197, 0.6167, 0.4496, 0.6582, 0.4717, 0.7032, 0.4854])
me_cylinder_012.update()
me_cone_001 = bpy.data.meshes.new('Cone.001')
me_cone_001.from_pydata([(0.0, 1.0, -1.0), (0.1951, 0.9808, -1.0), (0.3827, 0.9239, -1.0), (0.5556, 0.8315, -1.0), (0.7071, 0.7071, -1.0), (0.8315, 0.5556, -1.0), (0.9239, 0.3827, -1.0), (0.9808, 0.1951, -1.0), (1.0, 0.0, -1.0), (0.9808, -0.1951, -1.0), (0.9239, -0.3827, -1.0), (0.8315, -0.5556, -1.0), (0.7071, -0.7071, -1.0), (0.5556, -0.8315, -1.0), (0.3827, -0.9239, -1.0), (0.1951, -0.9808, -1.0), (0.0, -1.0, -1.0), (-0.1951, -0.9808, -1.0), (-0.3827, -0.9239, -1.0), (-0.5556, -0.8315, -1.0), (-0.7071, -0.7071, -1.0), (-0.8315, -0.5556, -1.0), (-0.9239, -0.3827, -1.0), (-0.9808, -0.1951, -1.0), (-1.0, 0.0, -1.0), (-0.9808, 0.1951, -1.0), (-0.9239, 0.3827, -1.0), (-0.8315, 0.5556, -1.0), (-0.7071, 0.7071, -1.0), (-0.5556, 0.8315, -1.0), (-0.3827, 0.9239, -1.0), (-0.1951, 0.9808, -1.0), (0.0, 0.0, 1.0)], [], [(0, 32, 1), (1, 32, 2), (2, 32, 3), (3, 32, 4), (4, 32, 5), (5, 32, 6), (6, 32, 7), (7, 32, 8), (8, 32, 9), (9, 32, 10), (10, 32, 11), (11, 32, 12), (12, 32, 13), (13, 32, 14), (14, 32, 15), (15, 32, 16), (16, 32, 17), (17, 32, 18), (18, 32, 19), (19, 32, 20), (20, 32, 21), (21, 32, 22), (22, 32, 23), (23, 32, 24), (24, 32, 25), (25, 32, 26), (26, 32, 27), (27, 32, 28), (28, 32, 29), (29, 32, 30), (0, 1, 2, 3, 4, 5, 6, 7, 8, 9, 10, 11, 12, 13, 14, 15, 16, 17, 18, 19, 20, 21, 22, 23, 24, 25, 26, 27, 28, 29, 30, 31), (30, 32, 31), (31, 32, 0)])
_uv = me_cone_001.uv_layers.new(name='UVMap')
_uv.uv.foreach_set('vector', [0.25, 0.49, 0.25, 0.25, 0.2968, 0.4854, 0.2968, 0.4854, 0.25, 0.25, 0.3418, 0.4717, 0.3418, 0.4717, 0.25, 0.25, 0.3833, 0.4496, 0.3833, 0.4496, 0.25, 0.25, 0.4197, 0.4197, 0.4197, 0.4197, 0.25, 0.25, 0.4496, 0.3833, 0.4496, 0.3833, 0.25, 0.25, 0.4717, 0.3418, 0.4717, 0.3418, 0.25, 0.25, 0.4854, 0.2968, 0.4854, 0.2968, 0.25, 0.25, 0.49, 0.25, 0.49, 0.25, 0.25, 0.25, 0.4854, 0.2032, 0.4854, 0.2032, 0.25, 0.25, 0.4717, 0.1582, 0.4717, 0.1582, 0.25, 0.25, 0.4496, 0.1167, 0.4496, 0.1167, 0.25, 0.25, 0.4197, 0.08029, 0.4197, 0.08029, 0.25, 0.25, 0.3833, 0.05045, 0.3833, 0.05045, 0.25, 0.25, 0.3418, 0.02827, 0.3418, 0.02827, 0.25, 0.25, 0.2968, 0.01461, 0.2968, 0.01461, 0.25, 0.25, 0.25, 0.01, 0.25, 0.01, 0.25, 0.25, 0.2032, 0.01461, 0.2032, 0.01461, 0.25, 0.25, 0.1582, 0.02827, 0.1582, 0.02827, 0.25, 0.25, 0.1167, 0.05045, 0.1167, 0.05045, 0.25, 0.25, 0.08029, 0.08029, 0.08029, 0.08029, 0.25, 0.25, 0.05045, 0.1167, 0.05045, 0.1167, 0.25, 0.25, 0.02827, 0.1582, 0.02827, 0.1582, 0.25, 0.25, 0.01461, 0.2032, 0.01461, 0.2032, 0.25, 0.25, 0.01, 0.25, 0.01, 0.25, 0.25, 0.25, 0.01461, 0.2968, 0.01461, 0.2968, 0.25, 0.25, 0.02827, 0.3418, 0.02827, 0.3418, 0.25, 0.25, 0.05045, 0.3833, 0.05045, 0.3833, 0.25, 0.25, 0.08029, 0.4197, 0.08029, 0.4197, 0.25, 0.25, 0.1167, 0.4496, 0.1167, 0.4496, 0.25, 0.25, 0.1582, 0.4717, 0.75, 0.49, 0.7968, 0.4854, 0.8418, 0.4717, 0.8833, 0.4496, 0.9197, 0.4197, 0.9496, 0.3833, 0.9717, 0.3418, 0.9854, 0.2968, 0.99, 0.25, 0.9854, 0.2032, 0.9717, 0.1582, 0.9496, 0.1167, 0.9197, 0.08029, 0.8833, 0.05045, 0.8418, 0.02827, 0.7968, 0.01461, 0.75, 0.01, 0.7032, 0.01461, 0.6582, 0.02827, 0.6167, 0.05045, 0.5803, 0.08029, 0.5504, 0.1167, 0.5283, 0.1582, 0.5146, 0.2032, 0.51, 0.25, 0.5146, 0.2968, 0.5283, 0.3418, 0.5504, 0.3833, 0.5803, 0.4197, 0.6167, 0.4496, 0.6582, 0.4717, 0.7032, 0.4854, 0.1582, 0.4717, 0.25, 0.25, 0.2032, 0.4854, 0.2032, 0.4854, 0.25, 0.25, 0.25, 0.49])
me_cone_001.update()
me_cylinder_013 = bpy.data.meshes.new('Cylinder.013')
me_cylinder_013.from_pydata([(0.0, 0.62, -0.375), (0.0, 0.62, 0.375), (0.121, 0.6081, -0.375), (0.121, 0.6081, 0.375), (0.2373, 0.5728, -0.375), (0.2373, 0.5728, 0.375), (0.3445, 0.5155, -0.375), (0.3445, 0.5155, 0.375), (0.4384, 0.4384, -0.375), (0.4384, 0.4384, 0.375), (0.5155, 0.3445, -0.375), (0.5155, 0.3445, 0.375), (0.5728, 0.2373, -0.375), (0.5728, 0.2373, 0.375), (0.6081, 0.121, -0.375), (0.6081, 0.121, 0.375), (0.62, 0.0, -0.375), (0.62, 0.0, 0.375), (0.6081, -0.121, -0.375), (0.6081, -0.121, 0.375), (0.5728, -0.2373, -0.375), (0.5728, -0.2373, 0.375), (0.5155, -0.3445, -0.375), (0.5155, -0.3445, 0.375), (0.4384, -0.4384, -0.375), (0.4384, -0.4384, 0.375), (0.3445, -0.5155, -0.375), (0.3445, -0.5155, 0.375), (0.2373, -0.5728, -0.375), (0.2373, -0.5728, 0.375), (0.121, -0.6081, -0.375), (0.121, -0.6081, 0.375), (0.0, -0.62, -0.375), (0.0, -0.62, 0.375), (-0.121, -0.6081, -0.375), (-0.121, -0.6081, 0.375), (-0.2373, -0.5728, -0.375), (-0.2373, -0.5728, 0.375), (-0.3445, -0.5155, -0.375), (-0.3445, -0.5155, 0.375), (-0.4384, -0.4384, -0.375), (-0.4384, -0.4384, 0.375), (-0.5155, -0.3445, -0.375), (-0.5155, -0.3445, 0.375), (-0.5728, -0.2373, -0.375), (-0.5728, -0.2373, 0.375), (-0.6081, -0.121, -0.375), (-0.6081, -0.121, 0.375), (-0.62, 0.0, -0.375), (-0.62, 0.0, 0.375), (-0.6081, 0.121, -0.375), (-0.6081, 0.121, 0.375), (-0.5728, 0.2373, -0.375), (-0.5728, 0.2373, 0.375), (-0.5155, 0.3445, -0.375), (-0.5155, 0.3445, 0.375), (-0.4384, 0.4384, -0.375), (-0.4384, 0.4384, 0.375), (-0.3445, 0.5155, -0.375), (-0.3445, 0.5155, 0.375), (-0.2373, 0.5728, -0.375), (-0.2373, 0.5728, 0.375), (-0.121, 0.6081, -0.375), (-0.121, 0.6081, 0.375)], [], [(0, 1, 3, 2), (2, 3, 5, 4), (4, 5, 7, 6), (6, 7, 9, 8), (8, 9, 11, 10), (10, 11, 13, 12), (12, 13, 15, 14), (14, 15, 17, 16), (16, 17, 19, 18), (18, 19, 21, 20), (20, 21, 23, 22), (22, 23, 25, 24), (24, 25, 27, 26), (26, 27, 29, 28), (28, 29, 31, 30), (30, 31, 33, 32), (32, 33, 35, 34), (34, 35, 37, 36), (36, 37, 39, 38), (38, 39, 41, 40), (40, 41, 43, 42), (42, 43, 45, 44), (44, 45, 47, 46), (46, 47, 49, 48), (48, 49, 51, 50), (50, 51, 53, 52), (52, 53, 55, 54), (54, 55, 57, 56), (56, 57, 59, 58), (58, 59, 61, 60), (3, 1, 63, 61, 59, 57, 55, 53, 51, 49, 47, 45, 43, 41, 39, 37, 35, 33, 31, 29, 27, 25, 23, 21, 19, 17, 15, 13, 11, 9, 7, 5), (60, 61, 63, 62), (62, 63, 1, 0), (0, 2, 4, 6, 8, 10, 12, 14, 16, 18, 20, 22, 24, 26, 28, 30, 32, 34, 36, 38, 40, 42, 44, 46, 48, 50, 52, 54, 56, 58, 60, 62)])
_uv = me_cylinder_013.uv_layers.new(name='UVMap')
_uv.uv.foreach_set('vector', [1.0, 0.5, 1.0, 1.0, 0.9688, 1.0, 0.9688, 0.5, 0.9688, 0.5, 0.9688, 1.0, 0.9375, 1.0, 0.9375, 0.5, 0.9375, 0.5, 0.9375, 1.0, 0.9062, 1.0, 0.9062, 0.5, 0.9062, 0.5, 0.9062, 1.0, 0.875, 1.0, 0.875, 0.5, 0.875, 0.5, 0.875, 1.0, 0.8438, 1.0, 0.8438, 0.5, 0.8438, 0.5, 0.8438, 1.0, 0.8125, 1.0, 0.8125, 0.5, 0.8125, 0.5, 0.8125, 1.0, 0.7812, 1.0, 0.7812, 0.5, 0.7812, 0.5, 0.7812, 1.0, 0.75, 1.0, 0.75, 0.5, 0.75, 0.5, 0.75, 1.0, 0.7188, 1.0, 0.7188, 0.5, 0.7188, 0.5, 0.7188, 1.0, 0.6875, 1.0, 0.6875, 0.5, 0.6875, 0.5, 0.6875, 1.0, 0.6562, 1.0, 0.6562, 0.5, 0.6562, 0.5, 0.6562, 1.0, 0.625, 1.0, 0.625, 0.5, 0.625, 0.5, 0.625, 1.0, 0.5938, 1.0, 0.5938, 0.5, 0.5938, 0.5, 0.5938, 1.0, 0.5625, 1.0, 0.5625, 0.5, 0.5625, 0.5, 0.5625, 1.0, 0.5312, 1.0, 0.5312, 0.5, 0.5312, 0.5, 0.5312, 1.0, 0.5, 1.0, 0.5, 0.5, 0.5, 0.5, 0.5, 1.0, 0.4688, 1.0, 0.4688, 0.5, 0.4688, 0.5, 0.4688, 1.0, 0.4375, 1.0, 0.4375, 0.5, 0.4375, 0.5, 0.4375, 1.0, 0.4062, 1.0, 0.4062, 0.5, 0.4062, 0.5, 0.4062, 1.0, 0.375, 1.0, 0.375, 0.5, 0.375, 0.5, 0.375, 1.0, 0.3438, 1.0, 0.3438, 0.5, 0.3438, 0.5, 0.3438, 1.0, 0.3125, 1.0, 0.3125, 0.5, 0.3125, 0.5, 0.3125, 1.0, 0.2812, 1.0, 0.2812, 0.5, 0.2812, 0.5, 0.2812, 1.0, 0.25, 1.0, 0.25, 0.5, 0.25, 0.5, 0.25, 1.0, 0.2188, 1.0, 0.2188, 0.5, 0.2188, 0.5, 0.2188, 1.0, 0.1875, 1.0, 0.1875, 0.5, 0.1875, 0.5, 0.1875, 1.0, 0.1562, 1.0, 0.1562, 0.5, 0.1562, 0.5, 0.1562, 1.0, 0.125, 1.0, 0.125, 0.5, 0.125, 0.5, 0.125, 1.0, 0.09375, 1.0, 0.09375, 0.5, 0.09375, 0.5, 0.09375, 1.0, 0.0625, 1.0, 0.0625, 0.5, 0.2968, 0.4854, 0.25, 0.49, 0.2032, 0.4854, 0.1582, 0.4717, 0.1167, 0.4496, 0.08029, 0.4197, 0.05045, 0.3833, 0.02827, 0.3418, 0.01461, 0.2968, 0.01, 0.25, 0.01461, 0.2032, 0.02827, 0.1582, 0.05045, 0.1167, 0.08029, 0.08029, 0.1167, 0.05045, 0.1582, 0.02827, 0.2032, 0.01461, 0.25, 0.01, 0.2968, 0.01461, 0.3418, 0.02827, 0.3833, 0.05045, 0.4197, 0.08029, 0.4496, 0.1167, 0.4717, 0.1582, 0.4854, 0.2032, 0.49, 0.25, 0.4854, 0.2968, 0.4717, 0.3418, 0.4496, 0.3833, 0.4197, 0.4197, 0.3833, 0.4496, 0.3418, 0.4717, 0.0625, 0.5, 0.0625, 1.0, 0.03125, 1.0, 0.03125, 0.5, 0.03125, 0.5, 0.03125, 1.0, 0.0, 1.0, 0.0, 0.5, 0.75, 0.49, 0.7968, 0.4854, 0.8418, 0.4717, 0.8833, 0.4496, 0.9197, 0.4197, 0.9496, 0.3833, 0.9717, 0.3418, 0.9854, 0.2968, 0.99, 0.25, 0.9854, 0.2032, 0.9717, 0.1582, 0.9496, 0.1167, 0.9197, 0.08029, 0.8833, 0.05045, 0.8418, 0.02827, 0.7968, 0.01461, 0.75, 0.01, 0.7032, 0.01461, 0.6582, 0.02827, 0.6167, 0.05045, 0.5803, 0.08029, 0.5504, 0.1167, 0.5283, 0.1582, 0.5146, 0.2032, 0.51, 0.25, 0.5146, 0.2968, 0.5283, 0.3418, 0.5504, 0.3833, 0.5803, 0.4197, 0.6167, 0.4496, 0.6582, 0.4717, 0.7032, 0.4854])
me_cylinder_013.update()
me_cone_002 = bpy.data.meshes.new('Cone.002')
me_cone_002.from_pydata([(0.0, 1.0, -1.0), (0.1951, 0.9808, -1.0), (0.3827, 0.9239, -1.0), (0.5556, 0.8315, -1.0), (0.7071, 0.7071, -1.0), (0.8315, 0.5556, -1.0), (0.9239, 0.3827, -1.0), (0.9808, 0.1951, -1.0), (1.0, 0.0, -1.0), (0.9808, -0.1951, -1.0), (0.9239, -0.3827, -1.0), (0.8315, -0.5556, -1.0), (0.7071, -0.7071, -1.0), (0.5556, -0.8315, -1.0), (0.3827, -0.9239, -1.0), (0.1951, -0.9808, -1.0), (0.0, -1.0, -1.0), (-0.1951, -0.9808, -1.0), (-0.3827, -0.9239, -1.0), (-0.5556, -0.8315, -1.0), (-0.7071, -0.7071, -1.0), (-0.8315, -0.5556, -1.0), (-0.9239, -0.3827, -1.0), (-0.9808, -0.1951, -1.0), (-1.0, 0.0, -1.0), (-0.9808, 0.1951, -1.0), (-0.9239, 0.3827, -1.0), (-0.8315, 0.5556, -1.0), (-0.7071, 0.7071, -1.0), (-0.5556, 0.8315, -1.0), (-0.3827, 0.9239, -1.0), (-0.1951, 0.9808, -1.0), (0.0, 0.0, 1.0)], [], [(0, 32, 1), (1, 32, 2), (2, 32, 3), (3, 32, 4), (4, 32, 5), (5, 32, 6), (6, 32, 7), (7, 32, 8), (8, 32, 9), (9, 32, 10), (10, 32, 11), (11, 32, 12), (12, 32, 13), (13, 32, 14), (14, 32, 15), (15, 32, 16), (16, 32, 17), (17, 32, 18), (18, 32, 19), (19, 32, 20), (20, 32, 21), (21, 32, 22), (22, 32, 23), (23, 32, 24), (24, 32, 25), (25, 32, 26), (26, 32, 27), (27, 32, 28), (28, 32, 29), (29, 32, 30), (0, 1, 2, 3, 4, 5, 6, 7, 8, 9, 10, 11, 12, 13, 14, 15, 16, 17, 18, 19, 20, 21, 22, 23, 24, 25, 26, 27, 28, 29, 30, 31), (30, 32, 31), (31, 32, 0)])
_uv = me_cone_002.uv_layers.new(name='UVMap')
_uv.uv.foreach_set('vector', [0.25, 0.49, 0.25, 0.25, 0.2968, 0.4854, 0.2968, 0.4854, 0.25, 0.25, 0.3418, 0.4717, 0.3418, 0.4717, 0.25, 0.25, 0.3833, 0.4496, 0.3833, 0.4496, 0.25, 0.25, 0.4197, 0.4197, 0.4197, 0.4197, 0.25, 0.25, 0.4496, 0.3833, 0.4496, 0.3833, 0.25, 0.25, 0.4717, 0.3418, 0.4717, 0.3418, 0.25, 0.25, 0.4854, 0.2968, 0.4854, 0.2968, 0.25, 0.25, 0.49, 0.25, 0.49, 0.25, 0.25, 0.25, 0.4854, 0.2032, 0.4854, 0.2032, 0.25, 0.25, 0.4717, 0.1582, 0.4717, 0.1582, 0.25, 0.25, 0.4496, 0.1167, 0.4496, 0.1167, 0.25, 0.25, 0.4197, 0.08029, 0.4197, 0.08029, 0.25, 0.25, 0.3833, 0.05045, 0.3833, 0.05045, 0.25, 0.25, 0.3418, 0.02827, 0.3418, 0.02827, 0.25, 0.25, 0.2968, 0.01461, 0.2968, 0.01461, 0.25, 0.25, 0.25, 0.01, 0.25, 0.01, 0.25, 0.25, 0.2032, 0.01461, 0.2032, 0.01461, 0.25, 0.25, 0.1582, 0.02827, 0.1582, 0.02827, 0.25, 0.25, 0.1167, 0.05045, 0.1167, 0.05045, 0.25, 0.25, 0.08029, 0.08029, 0.08029, 0.08029, 0.25, 0.25, 0.05045, 0.1167, 0.05045, 0.1167, 0.25, 0.25, 0.02827, 0.1582, 0.02827, 0.1582, 0.25, 0.25, 0.01461, 0.2032, 0.01461, 0.2032, 0.25, 0.25, 0.01, 0.25, 0.01, 0.25, 0.25, 0.25, 0.01461, 0.2968, 0.01461, 0.2968, 0.25, 0.25, 0.02827, 0.3418, 0.02827, 0.3418, 0.25, 0.25, 0.05045, 0.3833, 0.05045, 0.3833, 0.25, 0.25, 0.08029, 0.4197, 0.08029, 0.4197, 0.25, 0.25, 0.1167, 0.4496, 0.1167, 0.4496, 0.25, 0.25, 0.1582, 0.4717, 0.75, 0.49, 0.7968, 0.4854, 0.8418, 0.4717, 0.8833, 0.4496, 0.9197, 0.4197, 0.9496, 0.3833, 0.9717, 0.3418, 0.9854, 0.2968, 0.99, 0.25, 0.9854, 0.2032, 0.9717, 0.1582, 0.9496, 0.1167, 0.9197, 0.08029, 0.8833, 0.05045, 0.8418, 0.02827, 0.7968, 0.01461, 0.75, 0.01, 0.7032, 0.01461, 0.6582, 0.02827, 0.6167, 0.05045, 0.5803, 0.08029, 0.5504, 0.1167, 0.5283, 0.1582, 0.5146, 0.2032, 0.51, 0.25, 0.5146, 0.2968, 0.5283, 0.3418, 0.5504, 0.3833, 0.5803, 0.4197, 0.6167, 0.4496, 0.6582, 0.4717, 0.7032, 0.4854, 0.1582, 0.4717, 0.25, 0.25, 0.2032, 0.4854, 0.2032, 0.4854, 0.25, 0.25, 0.25, 0.49])
me_cone_002.update()
me_cylinder_014 = bpy.data.meshes.new('Cylinder.014')
me_cylinder_014.from_pydata([(0.0, 0.62, -0.375), (0.0, 0.62, 0.375), (0.121, 0.6081, -0.375), (0.121, 0.6081, 0.375), (0.2373, 0.5728, -0.375), (0.2373, 0.5728, 0.375), (0.3445, 0.5155, -0.375), (0.3445, 0.5155, 0.375), (0.4384, 0.4384, -0.375), (0.4384, 0.4384, 0.375), (0.5155, 0.3445, -0.375), (0.5155, 0.3445, 0.375), (0.5728, 0.2373, -0.375), (0.5728, 0.2373, 0.375), (0.6081, 0.121, -0.375), (0.6081, 0.121, 0.375), (0.62, 0.0, -0.375), (0.62, 0.0, 0.375), (0.6081, -0.121, -0.375), (0.6081, -0.121, 0.375), (0.5728, -0.2373, -0.375), (0.5728, -0.2373, 0.375), (0.5155, -0.3445, -0.375), (0.5155, -0.3445, 0.375), (0.4384, -0.4384, -0.375), (0.4384, -0.4384, 0.375), (0.3445, -0.5155, -0.375), (0.3445, -0.5155, 0.375), (0.2373, -0.5728, -0.375), (0.2373, -0.5728, 0.375), (0.121, -0.6081, -0.375), (0.121, -0.6081, 0.375), (0.0, -0.62, -0.375), (0.0, -0.62, 0.375), (-0.121, -0.6081, -0.375), (-0.121, -0.6081, 0.375), (-0.2373, -0.5728, -0.375), (-0.2373, -0.5728, 0.375), (-0.3445, -0.5155, -0.375), (-0.3445, -0.5155, 0.375), (-0.4384, -0.4384, -0.375), (-0.4384, -0.4384, 0.375), (-0.5155, -0.3445, -0.375), (-0.5155, -0.3445, 0.375), (-0.5728, -0.2373, -0.375), (-0.5728, -0.2373, 0.375), (-0.6081, -0.121, -0.375), (-0.6081, -0.121, 0.375), (-0.62, 0.0, -0.375), (-0.62, 0.0, 0.375), (-0.6081, 0.121, -0.375), (-0.6081, 0.121, 0.375), (-0.5728, 0.2373, -0.375), (-0.5728, 0.2373, 0.375), (-0.5155, 0.3445, -0.375), (-0.5155, 0.3445, 0.375), (-0.4384, 0.4384, -0.375), (-0.4384, 0.4384, 0.375), (-0.3445, 0.5155, -0.375), (-0.3445, 0.5155, 0.375), (-0.2373, 0.5728, -0.375), (-0.2373, 0.5728, 0.375), (-0.121, 0.6081, -0.375), (-0.121, 0.6081, 0.375)], [], [(0, 1, 3, 2), (2, 3, 5, 4), (4, 5, 7, 6), (6, 7, 9, 8), (8, 9, 11, 10), (10, 11, 13, 12), (12, 13, 15, 14), (14, 15, 17, 16), (16, 17, 19, 18), (18, 19, 21, 20), (20, 21, 23, 22), (22, 23, 25, 24), (24, 25, 27, 26), (26, 27, 29, 28), (28, 29, 31, 30), (30, 31, 33, 32), (32, 33, 35, 34), (34, 35, 37, 36), (36, 37, 39, 38), (38, 39, 41, 40), (40, 41, 43, 42), (42, 43, 45, 44), (44, 45, 47, 46), (46, 47, 49, 48), (48, 49, 51, 50), (50, 51, 53, 52), (52, 53, 55, 54), (54, 55, 57, 56), (56, 57, 59, 58), (58, 59, 61, 60), (3, 1, 63, 61, 59, 57, 55, 53, 51, 49, 47, 45, 43, 41, 39, 37, 35, 33, 31, 29, 27, 25, 23, 21, 19, 17, 15, 13, 11, 9, 7, 5), (60, 61, 63, 62), (62, 63, 1, 0), (0, 2, 4, 6, 8, 10, 12, 14, 16, 18, 20, 22, 24, 26, 28, 30, 32, 34, 36, 38, 40, 42, 44, 46, 48, 50, 52, 54, 56, 58, 60, 62)])
_uv = me_cylinder_014.uv_layers.new(name='UVMap')
_uv.uv.foreach_set('vector', [1.0, 0.5, 1.0, 1.0, 0.9688, 1.0, 0.9688, 0.5, 0.9688, 0.5, 0.9688, 1.0, 0.9375, 1.0, 0.9375, 0.5, 0.9375, 0.5, 0.9375, 1.0, 0.9062, 1.0, 0.9062, 0.5, 0.9062, 0.5, 0.9062, 1.0, 0.875, 1.0, 0.875, 0.5, 0.875, 0.5, 0.875, 1.0, 0.8438, 1.0, 0.8438, 0.5, 0.8438, 0.5, 0.8438, 1.0, 0.8125, 1.0, 0.8125, 0.5, 0.8125, 0.5, 0.8125, 1.0, 0.7812, 1.0, 0.7812, 0.5, 0.7812, 0.5, 0.7812, 1.0, 0.75, 1.0, 0.75, 0.5, 0.75, 0.5, 0.75, 1.0, 0.7188, 1.0, 0.7188, 0.5, 0.7188, 0.5, 0.7188, 1.0, 0.6875, 1.0, 0.6875, 0.5, 0.6875, 0.5, 0.6875, 1.0, 0.6562, 1.0, 0.6562, 0.5, 0.6562, 0.5, 0.6562, 1.0, 0.625, 1.0, 0.625, 0.5, 0.625, 0.5, 0.625, 1.0, 0.5938, 1.0, 0.5938, 0.5, 0.5938, 0.5, 0.5938, 1.0, 0.5625, 1.0, 0.5625, 0.5, 0.5625, 0.5, 0.5625, 1.0, 0.5312, 1.0, 0.5312, 0.5, 0.5312, 0.5, 0.5312, 1.0, 0.5, 1.0, 0.5, 0.5, 0.5, 0.5, 0.5, 1.0, 0.4688, 1.0, 0.4688, 0.5, 0.4688, 0.5, 0.4688, 1.0, 0.4375, 1.0, 0.4375, 0.5, 0.4375, 0.5, 0.4375, 1.0, 0.4062, 1.0, 0.4062, 0.5, 0.4062, 0.5, 0.4062, 1.0, 0.375, 1.0, 0.375, 0.5, 0.375, 0.5, 0.375, 1.0, 0.3438, 1.0, 0.3438, 0.5, 0.3438, 0.5, 0.3438, 1.0, 0.3125, 1.0, 0.3125, 0.5, 0.3125, 0.5, 0.3125, 1.0, 0.2812, 1.0, 0.2812, 0.5, 0.2812, 0.5, 0.2812, 1.0, 0.25, 1.0, 0.25, 0.5, 0.25, 0.5, 0.25, 1.0, 0.2188, 1.0, 0.2188, 0.5, 0.2188, 0.5, 0.2188, 1.0, 0.1875, 1.0, 0.1875, 0.5, 0.1875, 0.5, 0.1875, 1.0, 0.1562, 1.0, 0.1562, 0.5, 0.1562, 0.5, 0.1562, 1.0, 0.125, 1.0, 0.125, 0.5, 0.125, 0.5, 0.125, 1.0, 0.09375, 1.0, 0.09375, 0.5, 0.09375, 0.5, 0.09375, 1.0, 0.0625, 1.0, 0.0625, 0.5, 0.2968, 0.4854, 0.25, 0.49, 0.2032, 0.4854, 0.1582, 0.4717, 0.1167, 0.4496, 0.08029, 0.4197, 0.05045, 0.3833, 0.02827, 0.3418, 0.01461, 0.2968, 0.01, 0.25, 0.01461, 0.2032, 0.02827, 0.1582, 0.05045, 0.1167, 0.08029, 0.08029, 0.1167, 0.05045, 0.1582, 0.02827, 0.2032, 0.01461, 0.25, 0.01, 0.2968, 0.01461, 0.3418, 0.02827, 0.3833, 0.05045, 0.4197, 0.08029, 0.4496, 0.1167, 0.4717, 0.1582, 0.4854, 0.2032, 0.49, 0.25, 0.4854, 0.2968, 0.4717, 0.3418, 0.4496, 0.3833, 0.4197, 0.4197, 0.3833, 0.4496, 0.3418, 0.4717, 0.0625, 0.5, 0.0625, 1.0, 0.03125, 1.0, 0.03125, 0.5, 0.03125, 0.5, 0.03125, 1.0, 0.0, 1.0, 0.0, 0.5, 0.75, 0.49, 0.7968, 0.4854, 0.8418, 0.4717, 0.8833, 0.4496, 0.9197, 0.4197, 0.9496, 0.3833, 0.9717, 0.3418, 0.9854, 0.2968, 0.99, 0.25, 0.9854, 0.2032, 0.9717, 0.1582, 0.9496, 0.1167, 0.9197, 0.08029, 0.8833, 0.05045, 0.8418, 0.02827, 0.7968, 0.01461, 0.75, 0.01, 0.7032, 0.01461, 0.6582, 0.02827, 0.6167, 0.05045, 0.5803, 0.08029, 0.5504, 0.1167, 0.5283, 0.1582, 0.5146, 0.2032, 0.51, 0.25, 0.5146, 0.2968, 0.5283, 0.3418, 0.5504, 0.3833, 0.5803, 0.4197, 0.6167, 0.4496, 0.6582, 0.4717, 0.7032, 0.4854])
me_cylinder_014.update()
me_cone_003 = bpy.data.meshes.new('Cone.003')
me_cone_003.from_pydata([(0.0, 1.0, -1.0), (0.1951, 0.9808, -1.0), (0.3827, 0.9239, -1.0), (0.5556, 0.8315, -1.0), (0.7071, 0.7071, -1.0), (0.8315, 0.5556, -1.0), (0.9239, 0.3827, -1.0), (0.9808, 0.1951, -1.0), (1.0, 0.0, -1.0), (0.9808, -0.1951, -1.0), (0.9239, -0.3827, -1.0), (0.8315, -0.5556, -1.0), (0.7071, -0.7071, -1.0), (0.5556, -0.8315, -1.0), (0.3827, -0.9239, -1.0), (0.1951, -0.9808, -1.0), (0.0, -1.0, -1.0), (-0.1951, -0.9808, -1.0), (-0.3827, -0.9239, -1.0), (-0.5556, -0.8315, -1.0), (-0.7071, -0.7071, -1.0), (-0.8315, -0.5556, -1.0), (-0.9239, -0.3827, -1.0), (-0.9808, -0.1951, -1.0), (-1.0, 0.0, -1.0), (-0.9808, 0.1951, -1.0), (-0.9239, 0.3827, -1.0), (-0.8315, 0.5556, -1.0), (-0.7071, 0.7071, -1.0), (-0.5556, 0.8315, -1.0), (-0.3827, 0.9239, -1.0), (-0.1951, 0.9808, -1.0), (0.0, 0.0, 1.0)], [], [(0, 32, 1), (1, 32, 2), (2, 32, 3), (3, 32, 4), (4, 32, 5), (5, 32, 6), (6, 32, 7), (7, 32, 8), (8, 32, 9), (9, 32, 10), (10, 32, 11), (11, 32, 12), (12, 32, 13), (13, 32, 14), (14, 32, 15), (15, 32, 16), (16, 32, 17), (17, 32, 18), (18, 32, 19), (19, 32, 20), (20, 32, 21), (21, 32, 22), (22, 32, 23), (23, 32, 24), (24, 32, 25), (25, 32, 26), (26, 32, 27), (27, 32, 28), (28, 32, 29), (29, 32, 30), (0, 1, 2, 3, 4, 5, 6, 7, 8, 9, 10, 11, 12, 13, 14, 15, 16, 17, 18, 19, 20, 21, 22, 23, 24, 25, 26, 27, 28, 29, 30, 31), (30, 32, 31), (31, 32, 0)])
_uv = me_cone_003.uv_layers.new(name='UVMap')
_uv.uv.foreach_set('vector', [0.25, 0.49, 0.25, 0.25, 0.2968, 0.4854, 0.2968, 0.4854, 0.25, 0.25, 0.3418, 0.4717, 0.3418, 0.4717, 0.25, 0.25, 0.3833, 0.4496, 0.3833, 0.4496, 0.25, 0.25, 0.4197, 0.4197, 0.4197, 0.4197, 0.25, 0.25, 0.4496, 0.3833, 0.4496, 0.3833, 0.25, 0.25, 0.4717, 0.3418, 0.4717, 0.3418, 0.25, 0.25, 0.4854, 0.2968, 0.4854, 0.2968, 0.25, 0.25, 0.49, 0.25, 0.49, 0.25, 0.25, 0.25, 0.4854, 0.2032, 0.4854, 0.2032, 0.25, 0.25, 0.4717, 0.1582, 0.4717, 0.1582, 0.25, 0.25, 0.4496, 0.1167, 0.4496, 0.1167, 0.25, 0.25, 0.4197, 0.08029, 0.4197, 0.08029, 0.25, 0.25, 0.3833, 0.05045, 0.3833, 0.05045, 0.25, 0.25, 0.3418, 0.02827, 0.3418, 0.02827, 0.25, 0.25, 0.2968, 0.01461, 0.2968, 0.01461, 0.25, 0.25, 0.25, 0.01, 0.25, 0.01, 0.25, 0.25, 0.2032, 0.01461, 0.2032, 0.01461, 0.25, 0.25, 0.1582, 0.02827, 0.1582, 0.02827, 0.25, 0.25, 0.1167, 0.05045, 0.1167, 0.05045, 0.25, 0.25, 0.08029, 0.08029, 0.08029, 0.08029, 0.25, 0.25, 0.05045, 0.1167, 0.05045, 0.1167, 0.25, 0.25, 0.02827, 0.1582, 0.02827, 0.1582, 0.25, 0.25, 0.01461, 0.2032, 0.01461, 0.2032, 0.25, 0.25, 0.01, 0.25, 0.01, 0.25, 0.25, 0.25, 0.01461, 0.2968, 0.01461, 0.2968, 0.25, 0.25, 0.02827, 0.3418, 0.02827, 0.3418, 0.25, 0.25, 0.05045, 0.3833, 0.05045, 0.3833, 0.25, 0.25, 0.08029, 0.4197, 0.08029, 0.4197, 0.25, 0.25, 0.1167, 0.4496, 0.1167, 0.4496, 0.25, 0.25, 0.1582, 0.4717, 0.75, 0.49, 0.7968, 0.4854, 0.8418, 0.4717, 0.8833, 0.4496, 0.9197, 0.4197, 0.9496, 0.3833, 0.9717, 0.3418, 0.9854, 0.2968, 0.99, 0.25, 0.9854, 0.2032, 0.9717, 0.1582, 0.9496, 0.1167, 0.9197, 0.08029, 0.8833, 0.05045, 0.8418, 0.02827, 0.7968, 0.01461, 0.75, 0.01, 0.7032, 0.01461, 0.6582, 0.02827, 0.6167, 0.05045, 0.5803, 0.08029, 0.5504, 0.1167, 0.5283, 0.1582, 0.5146, 0.2032, 0.51, 0.25, 0.5146, 0.2968, 0.5283, 0.3418, 0.5504, 0.3833, 0.5803, 0.4197, 0.6167, 0.4496, 0.6582, 0.4717, 0.7032, 0.4854, 0.1582, 0.4717, 0.25, 0.25, 0.2032, 0.4854, 0.2032, 0.4854, 0.25, 0.25, 0.25, 0.49])
me_cone_003.update()
me_cylinder_015 = bpy.data.meshes.new('Cylinder.015')
me_cylinder_015.from_pydata([(0.0, 0.62, -0.375), (0.0, 0.62, 0.375), (0.121, 0.6081, -0.375), (0.121, 0.6081, 0.375), (0.2373, 0.5728, -0.375), (0.2373, 0.5728, 0.375), (0.3445, 0.5155, -0.375), (0.3445, 0.5155, 0.375), (0.4384, 0.4384, -0.375), (0.4384, 0.4384, 0.375), (0.5155, 0.3445, -0.375), (0.5155, 0.3445, 0.375), (0.5728, 0.2373, -0.375), (0.5728, 0.2373, 0.375), (0.6081, 0.121, -0.375), (0.6081, 0.121, 0.375), (0.62, 0.0, -0.375), (0.62, 0.0, 0.375), (0.6081, -0.121, -0.375), (0.6081, -0.121, 0.375), (0.5728, -0.2373, -0.375), (0.5728, -0.2373, 0.375), (0.5155, -0.3445, -0.375), (0.5155, -0.3445, 0.375), (0.4384, -0.4384, -0.375), (0.4384, -0.4384, 0.375), (0.3445, -0.5155, -0.375), (0.3445, -0.5155, 0.375), (0.2373, -0.5728, -0.375), (0.2373, -0.5728, 0.375), (0.121, -0.6081, -0.375), (0.121, -0.6081, 0.375), (0.0, -0.62, -0.375), (0.0, -0.62, 0.375), (-0.121, -0.6081, -0.375), (-0.121, -0.6081, 0.375), (-0.2373, -0.5728, -0.375), (-0.2373, -0.5728, 0.375), (-0.3445, -0.5155, -0.375), (-0.3445, -0.5155, 0.375), (-0.4384, -0.4384, -0.375), (-0.4384, -0.4384, 0.375), (-0.5155, -0.3445, -0.375), (-0.5155, -0.3445, 0.375), (-0.5728, -0.2373, -0.375), (-0.5728, -0.2373, 0.375), (-0.6081, -0.121, -0.375), (-0.6081, -0.121, 0.375), (-0.62, 0.0, -0.375), (-0.62, 0.0, 0.375), (-0.6081, 0.121, -0.375), (-0.6081, 0.121, 0.375), (-0.5728, 0.2373, -0.375), (-0.5728, 0.2373, 0.375), (-0.5155, 0.3445, -0.375), (-0.5155, 0.3445, 0.375), (-0.4384, 0.4384, -0.375), (-0.4384, 0.4384, 0.375), (-0.3445, 0.5155, -0.375), (-0.3445, 0.5155, 0.375), (-0.2373, 0.5728, -0.375), (-0.2373, 0.5728, 0.375), (-0.121, 0.6081, -0.375), (-0.121, 0.6081, 0.375)], [], [(0, 1, 3, 2), (2, 3, 5, 4), (4, 5, 7, 6), (6, 7, 9, 8), (8, 9, 11, 10), (10, 11, 13, 12), (12, 13, 15, 14), (14, 15, 17, 16), (16, 17, 19, 18), (18, 19, 21, 20), (20, 21, 23, 22), (22, 23, 25, 24), (24, 25, 27, 26), (26, 27, 29, 28), (28, 29, 31, 30), (30, 31, 33, 32), (32, 33, 35, 34), (34, 35, 37, 36), (36, 37, 39, 38), (38, 39, 41, 40), (40, 41, 43, 42), (42, 43, 45, 44), (44, 45, 47, 46), (46, 47, 49, 48), (48, 49, 51, 50), (50, 51, 53, 52), (52, 53, 55, 54), (54, 55, 57, 56), (56, 57, 59, 58), (58, 59, 61, 60), (3, 1, 63, 61, 59, 57, 55, 53, 51, 49, 47, 45, 43, 41, 39, 37, 35, 33, 31, 29, 27, 25, 23, 21, 19, 17, 15, 13, 11, 9, 7, 5), (60, 61, 63, 62), (62, 63, 1, 0), (0, 2, 4, 6, 8, 10, 12, 14, 16, 18, 20, 22, 24, 26, 28, 30, 32, 34, 36, 38, 40, 42, 44, 46, 48, 50, 52, 54, 56, 58, 60, 62)])
_uv = me_cylinder_015.uv_layers.new(name='UVMap')
_uv.uv.foreach_set('vector', [1.0, 0.5, 1.0, 1.0, 0.9688, 1.0, 0.9688, 0.5, 0.9688, 0.5, 0.9688, 1.0, 0.9375, 1.0, 0.9375, 0.5, 0.9375, 0.5, 0.9375, 1.0, 0.9062, 1.0, 0.9062, 0.5, 0.9062, 0.5, 0.9062, 1.0, 0.875, 1.0, 0.875, 0.5, 0.875, 0.5, 0.875, 1.0, 0.8438, 1.0, 0.8438, 0.5, 0.8438, 0.5, 0.8438, 1.0, 0.8125, 1.0, 0.8125, 0.5, 0.8125, 0.5, 0.8125, 1.0, 0.7812, 1.0, 0.7812, 0.5, 0.7812, 0.5, 0.7812, 1.0, 0.75, 1.0, 0.75, 0.5, 0.75, 0.5, 0.75, 1.0, 0.7188, 1.0, 0.7188, 0.5, 0.7188, 0.5, 0.7188, 1.0, 0.6875, 1.0, 0.6875, 0.5, 0.6875, 0.5, 0.6875, 1.0, 0.6562, 1.0, 0.6562, 0.5, 0.6562, 0.5, 0.6562, 1.0, 0.625, 1.0, 0.625, 0.5, 0.625, 0.5, 0.625, 1.0, 0.5938, 1.0, 0.5938, 0.5, 0.5938, 0.5, 0.5938, 1.0, 0.5625, 1.0, 0.5625, 0.5, 0.5625, 0.5, 0.5625, 1.0, 0.5312, 1.0, 0.5312, 0.5, 0.5312, 0.5, 0.5312, 1.0, 0.5, 1.0, 0.5, 0.5, 0.5, 0.5, 0.5, 1.0, 0.4688, 1.0, 0.4688, 0.5, 0.4688, 0.5, 0.4688, 1.0, 0.4375, 1.0, 0.4375, 0.5, 0.4375, 0.5, 0.4375, 1.0, 0.4062, 1.0, 0.4062, 0.5, 0.4062, 0.5, 0.4062, 1.0, 0.375, 1.0, 0.375, 0.5, 0.375, 0.5, 0.375, 1.0, 0.3438, 1.0, 0.3438, 0.5, 0.3438, 0.5, 0.3438, 1.0, 0.3125, 1.0, 0.3125, 0.5, 0.3125, 0.5, 0.3125, 1.0, 0.2812, 1.0, 0.2812, 0.5, 0.2812, 0.5, 0.2812, 1.0, 0.25, 1.0, 0.25, 0.5, 0.25, 0.5, 0.25, 1.0, 0.2188, 1.0, 0.2188, 0.5, 0.2188, 0.5, 0.2188, 1.0, 0.1875, 1.0, 0.1875, 0.5, 0.1875, 0.5, 0.1875, 1.0, 0.1562, 1.0, 0.1562, 0.5, 0.1562, 0.5, 0.1562, 1.0, 0.125, 1.0, 0.125, 0.5, 0.125, 0.5, 0.125, 1.0, 0.09375, 1.0, 0.09375, 0.5, 0.09375, 0.5, 0.09375, 1.0, 0.0625, 1.0, 0.0625, 0.5, 0.2968, 0.4854, 0.25, 0.49, 0.2032, 0.4854, 0.1582, 0.4717, 0.1167, 0.4496, 0.08029, 0.4197, 0.05045, 0.3833, 0.02827, 0.3418, 0.01461, 0.2968, 0.01, 0.25, 0.01461, 0.2032, 0.02827, 0.1582, 0.05045, 0.1167, 0.08029, 0.08029, 0.1167, 0.05045, 0.1582, 0.02827, 0.2032, 0.01461, 0.25, 0.01, 0.2968, 0.01461, 0.3418, 0.02827, 0.3833, 0.05045, 0.4197, 0.08029, 0.4496, 0.1167, 0.4717, 0.1582, 0.4854, 0.2032, 0.49, 0.25, 0.4854, 0.2968, 0.4717, 0.3418, 0.4496, 0.3833, 0.4197, 0.4197, 0.3833, 0.4496, 0.3418, 0.4717, 0.0625, 0.5, 0.0625, 1.0, 0.03125, 1.0, 0.03125, 0.5, 0.03125, 0.5, 0.03125, 1.0, 0.0, 1.0, 0.0, 0.5, 0.75, 0.49, 0.7968, 0.4854, 0.8418, 0.4717, 0.8833, 0.4496, 0.9197, 0.4197, 0.9496, 0.3833, 0.9717, 0.3418, 0.9854, 0.2968, 0.99, 0.25, 0.9854, 0.2032, 0.9717, 0.1582, 0.9496, 0.1167, 0.9197, 0.08029, 0.8833, 0.05045, 0.8418, 0.02827, 0.7968, 0.01461, 0.75, 0.01, 0.7032, 0.01461, 0.6582, 0.02827, 0.6167, 0.05045, 0.5803, 0.08029, 0.5504, 0.1167, 0.5283, 0.1582, 0.5146, 0.2032, 0.51, 0.25, 0.5146, 0.2968, 0.5283, 0.3418, 0.5504, 0.3833, 0.5803, 0.4197, 0.6167, 0.4496, 0.6582, 0.4717, 0.7032, 0.4854])
me_cylinder_015.update()
me_cone_004 = bpy.data.meshes.new('Cone.004')
me_cone_004.from_pydata([(0.0, 1.0, -1.0), (0.1951, 0.9808, -1.0), (0.3827, 0.9239, -1.0), (0.5556, 0.8315, -1.0), (0.7071, 0.7071, -1.0), (0.8315, 0.5556, -1.0), (0.9239, 0.3827, -1.0), (0.9808, 0.1951, -1.0), (1.0, 0.0, -1.0), (0.9808, -0.1951, -1.0), (0.9239, -0.3827, -1.0), (0.8315, -0.5556, -1.0), (0.7071, -0.7071, -1.0), (0.5556, -0.8315, -1.0), (0.3827, -0.9239, -1.0), (0.1951, -0.9808, -1.0), (0.0, -1.0, -1.0), (-0.1951, -0.9808, -1.0), (-0.3827, -0.9239, -1.0), (-0.5556, -0.8315, -1.0), (-0.7071, -0.7071, -1.0), (-0.8315, -0.5556, -1.0), (-0.9239, -0.3827, -1.0), (-0.9808, -0.1951, -1.0), (-1.0, 0.0, -1.0), (-0.9808, 0.1951, -1.0), (-0.9239, 0.3827, -1.0), (-0.8315, 0.5556, -1.0), (-0.7071, 0.7071, -1.0), (-0.5556, 0.8315, -1.0), (-0.3827, 0.9239, -1.0), (-0.1951, 0.9808, -1.0), (0.0, 0.0, 1.0)], [], [(0, 32, 1), (1, 32, 2), (2, 32, 3), (3, 32, 4), (4, 32, 5), (5, 32, 6), (6, 32, 7), (7, 32, 8), (8, 32, 9), (9, 32, 10), (10, 32, 11), (11, 32, 12), (12, 32, 13), (13, 32, 14), (14, 32, 15), (15, 32, 16), (16, 32, 17), (17, 32, 18), (18, 32, 19), (19, 32, 20), (20, 32, 21), (21, 32, 22), (22, 32, 23), (23, 32, 24), (24, 32, 25), (25, 32, 26), (26, 32, 27), (27, 32, 28), (28, 32, 29), (29, 32, 30), (0, 1, 2, 3, 4, 5, 6, 7, 8, 9, 10, 11, 12, 13, 14, 15, 16, 17, 18, 19, 20, 21, 22, 23, 24, 25, 26, 27, 28, 29, 30, 31), (30, 32, 31), (31, 32, 0)])
_uv = me_cone_004.uv_layers.new(name='UVMap')
_uv.uv.foreach_set('vector', [0.25, 0.49, 0.25, 0.25, 0.2968, 0.4854, 0.2968, 0.4854, 0.25, 0.25, 0.3418, 0.4717, 0.3418, 0.4717, 0.25, 0.25, 0.3833, 0.4496, 0.3833, 0.4496, 0.25, 0.25, 0.4197, 0.4197, 0.4197, 0.4197, 0.25, 0.25, 0.4496, 0.3833, 0.4496, 0.3833, 0.25, 0.25, 0.4717, 0.3418, 0.4717, 0.3418, 0.25, 0.25, 0.4854, 0.2968, 0.4854, 0.2968, 0.25, 0.25, 0.49, 0.25, 0.49, 0.25, 0.25, 0.25, 0.4854, 0.2032, 0.4854, 0.2032, 0.25, 0.25, 0.4717, 0.1582, 0.4717, 0.1582, 0.25, 0.25, 0.4496, 0.1167, 0.4496, 0.1167, 0.25, 0.25, 0.4197, 0.08029, 0.4197, 0.08029, 0.25, 0.25, 0.3833, 0.05045, 0.3833, 0.05045, 0.25, 0.25, 0.3418, 0.02827, 0.3418, 0.02827, 0.25, 0.25, 0.2968, 0.01461, 0.2968, 0.01461, 0.25, 0.25, 0.25, 0.01, 0.25, 0.01, 0.25, 0.25, 0.2032, 0.01461, 0.2032, 0.01461, 0.25, 0.25, 0.1582, 0.02827, 0.1582, 0.02827, 0.25, 0.25, 0.1167, 0.05045, 0.1167, 0.05045, 0.25, 0.25, 0.08029, 0.08029, 0.08029, 0.08029, 0.25, 0.25, 0.05045, 0.1167, 0.05045, 0.1167, 0.25, 0.25, 0.02827, 0.1582, 0.02827, 0.1582, 0.25, 0.25, 0.01461, 0.2032, 0.01461, 0.2032, 0.25, 0.25, 0.01, 0.25, 0.01, 0.25, 0.25, 0.25, 0.01461, 0.2968, 0.01461, 0.2968, 0.25, 0.25, 0.02827, 0.3418, 0.02827, 0.3418, 0.25, 0.25, 0.05045, 0.3833, 0.05045, 0.3833, 0.25, 0.25, 0.08029, 0.4197, 0.08029, 0.4197, 0.25, 0.25, 0.1167, 0.4496, 0.1167, 0.4496, 0.25, 0.25, 0.1582, 0.4717, 0.75, 0.49, 0.7968, 0.4854, 0.8418, 0.4717, 0.8833, 0.4496, 0.9197, 0.4197, 0.9496, 0.3833, 0.9717, 0.3418, 0.9854, 0.2968, 0.99, 0.25, 0.9854, 0.2032, 0.9717, 0.1582, 0.9496, 0.1167, 0.9197, 0.08029, 0.8833, 0.05045, 0.8418, 0.02827, 0.7968, 0.01461, 0.75, 0.01, 0.7032, 0.01461, 0.6582, 0.02827, 0.6167, 0.05045, 0.5803, 0.08029, 0.5504, 0.1167, 0.5283, 0.1582, 0.5146, 0.2032, 0.51, 0.25, 0.5146, 0.2968, 0.5283, 0.3418, 0.5504, 0.3833, 0.5803, 0.4197, 0.6167, 0.4496, 0.6582, 0.4717, 0.7032, 0.4854, 0.1582, 0.4717, 0.25, 0.25, 0.2032, 0.4854, 0.2032, 0.4854, 0.25, 0.25, 0.25, 0.49])
me_cone_004.update()
me_cylinder_016 = bpy.data.meshes.new('Cylinder.016')
me_cylinder_016.from_pydata([(0.0, 0.62, -0.375), (0.0, 0.62, 0.375), (0.121, 0.6081, -0.375), (0.121, 0.6081, 0.375), (0.2373, 0.5728, -0.375), (0.2373, 0.5728, 0.375), (0.3445, 0.5155, -0.375), (0.3445, 0.5155, 0.375), (0.4384, 0.4384, -0.375), (0.4384, 0.4384, 0.375), (0.5155, 0.3445, -0.375), (0.5155, 0.3445, 0.375), (0.5728, 0.2373, -0.375), (0.5728, 0.2373, 0.375), (0.6081, 0.121, -0.375), (0.6081, 0.121, 0.375), (0.62, 0.0, -0.375), (0.62, 0.0, 0.375), (0.6081, -0.121, -0.375), (0.6081, -0.121, 0.375), (0.5728, -0.2373, -0.375), (0.5728, -0.2373, 0.375), (0.5155, -0.3445, -0.375), (0.5155, -0.3445, 0.375), (0.4384, -0.4384, -0.375), (0.4384, -0.4384, 0.375), (0.3445, -0.5155, -0.375), (0.3445, -0.5155, 0.375), (0.2373, -0.5728, -0.375), (0.2373, -0.5728, 0.375), (0.121, -0.6081, -0.375), (0.121, -0.6081, 0.375), (0.0, -0.62, -0.375), (0.0, -0.62, 0.375), (-0.121, -0.6081, -0.375), (-0.121, -0.6081, 0.375), (-0.2373, -0.5728, -0.375), (-0.2373, -0.5728, 0.375), (-0.3445, -0.5155, -0.375), (-0.3445, -0.5155, 0.375), (-0.4384, -0.4384, -0.375), (-0.4384, -0.4384, 0.375), (-0.5155, -0.3445, -0.375), (-0.5155, -0.3445, 0.375), (-0.5728, -0.2373, -0.375), (-0.5728, -0.2373, 0.375), (-0.6081, -0.121, -0.375), (-0.6081, -0.121, 0.375), (-0.62, 0.0, -0.375), (-0.62, 0.0, 0.375), (-0.6081, 0.121, -0.375), (-0.6081, 0.121, 0.375), (-0.5728, 0.2373, -0.375), (-0.5728, 0.2373, 0.375), (-0.5155, 0.3445, -0.375), (-0.5155, 0.3445, 0.375), (-0.4384, 0.4384, -0.375), (-0.4384, 0.4384, 0.375), (-0.3445, 0.5155, -0.375), (-0.3445, 0.5155, 0.375), (-0.2373, 0.5728, -0.375), (-0.2373, 0.5728, 0.375), (-0.121, 0.6081, -0.375), (-0.121, 0.6081, 0.375)], [], [(0, 1, 3, 2), (2, 3, 5, 4), (4, 5, 7, 6), (6, 7, 9, 8), (8, 9, 11, 10), (10, 11, 13, 12), (12, 13, 15, 14), (14, 15, 17, 16), (16, 17, 19, 18), (18, 19, 21, 20), (20, 21, 23, 22), (22, 23, 25, 24), (24, 25, 27, 26), (26, 27, 29, 28), (28, 29, 31, 30), (30, 31, 33, 32), (32, 33, 35, 34), (34, 35, 37, 36), (36, 37, 39, 38), (38, 39, 41, 40), (40, 41, 43, 42), (42, 43, 45, 44), (44, 45, 47, 46), (46, 47, 49, 48), (48, 49, 51, 50), (50, 51, 53, 52), (52, 53, 55, 54), (54, 55, 57, 56), (56, 57, 59, 58), (58, 59, 61, 60), (3, 1, 63, 61, 59, 57, 55, 53, 51, 49, 47, 45, 43, 41, 39, 37, 35, 33, 31, 29, 27, 25, 23, 21, 19, 17, 15, 13, 11, 9, 7, 5), (60, 61, 63, 62), (62, 63, 1, 0), (0, 2, 4, 6, 8, 10, 12, 14, 16, 18, 20, 22, 24, 26, 28, 30, 32, 34, 36, 38, 40, 42, 44, 46, 48, 50, 52, 54, 56, 58, 60, 62)])
_uv = me_cylinder_016.uv_layers.new(name='UVMap')
_uv.uv.foreach_set('vector', [1.0, 0.5, 1.0, 1.0, 0.9688, 1.0, 0.9688, 0.5, 0.9688, 0.5, 0.9688, 1.0, 0.9375, 1.0, 0.9375, 0.5, 0.9375, 0.5, 0.9375, 1.0, 0.9062, 1.0, 0.9062, 0.5, 0.9062, 0.5, 0.9062, 1.0, 0.875, 1.0, 0.875, 0.5, 0.875, 0.5, 0.875, 1.0, 0.8438, 1.0, 0.8438, 0.5, 0.8438, 0.5, 0.8438, 1.0, 0.8125, 1.0, 0.8125, 0.5, 0.8125, 0.5, 0.8125, 1.0, 0.7812, 1.0, 0.7812, 0.5, 0.7812, 0.5, 0.7812, 1.0, 0.75, 1.0, 0.75, 0.5, 0.75, 0.5, 0.75, 1.0, 0.7188, 1.0, 0.7188, 0.5, 0.7188, 0.5, 0.7188, 1.0, 0.6875, 1.0, 0.6875, 0.5, 0.6875, 0.5, 0.6875, 1.0, 0.6562, 1.0, 0.6562, 0.5, 0.6562, 0.5, 0.6562, 1.0, 0.625, 1.0, 0.625, 0.5, 0.625, 0.5, 0.625, 1.0, 0.5938, 1.0, 0.5938, 0.5, 0.5938, 0.5, 0.5938, 1.0, 0.5625, 1.0, 0.5625, 0.5, 0.5625, 0.5, 0.5625, 1.0, 0.5312, 1.0, 0.5312, 0.5, 0.5312, 0.5, 0.5312, 1.0, 0.5, 1.0, 0.5, 0.5, 0.5, 0.5, 0.5, 1.0, 0.4688, 1.0, 0.4688, 0.5, 0.4688, 0.5, 0.4688, 1.0, 0.4375, 1.0, 0.4375, 0.5, 0.4375, 0.5, 0.4375, 1.0, 0.4062, 1.0, 0.4062, 0.5, 0.4062, 0.5, 0.4062, 1.0, 0.375, 1.0, 0.375, 0.5, 0.375, 0.5, 0.375, 1.0, 0.3438, 1.0, 0.3438, 0.5, 0.3438, 0.5, 0.3438, 1.0, 0.3125, 1.0, 0.3125, 0.5, 0.3125, 0.5, 0.3125, 1.0, 0.2812, 1.0, 0.2812, 0.5, 0.2812, 0.5, 0.2812, 1.0, 0.25, 1.0, 0.25, 0.5, 0.25, 0.5, 0.25, 1.0, 0.2188, 1.0, 0.2188, 0.5, 0.2188, 0.5, 0.2188, 1.0, 0.1875, 1.0, 0.1875, 0.5, 0.1875, 0.5, 0.1875, 1.0, 0.1562, 1.0, 0.1562, 0.5, 0.1562, 0.5, 0.1562, 1.0, 0.125, 1.0, 0.125, 0.5, 0.125, 0.5, 0.125, 1.0, 0.09375, 1.0, 0.09375, 0.5, 0.09375, 0.5, 0.09375, 1.0, 0.0625, 1.0, 0.0625, 0.5, 0.2968, 0.4854, 0.25, 0.49, 0.2032, 0.4854, 0.1582, 0.4717, 0.1167, 0.4496, 0.08029, 0.4197, 0.05045, 0.3833, 0.02827, 0.3418, 0.01461, 0.2968, 0.01, 0.25, 0.01461, 0.2032, 0.02827, 0.1582, 0.05045, 0.1167, 0.08029, 0.08029, 0.1167, 0.05045, 0.1582, 0.02827, 0.2032, 0.01461, 0.25, 0.01, 0.2968, 0.01461, 0.3418, 0.02827, 0.3833, 0.05045, 0.4197, 0.08029, 0.4496, 0.1167, 0.4717, 0.1582, 0.4854, 0.2032, 0.49, 0.25, 0.4854, 0.2968, 0.4717, 0.3418, 0.4496, 0.3833, 0.4197, 0.4197, 0.3833, 0.4496, 0.3418, 0.4717, 0.0625, 0.5, 0.0625, 1.0, 0.03125, 1.0, 0.03125, 0.5, 0.03125, 0.5, 0.03125, 1.0, 0.0, 1.0, 0.0, 0.5, 0.75, 0.49, 0.7968, 0.4854, 0.8418, 0.4717, 0.8833, 0.4496, 0.9197, 0.4197, 0.9496, 0.3833, 0.9717, 0.3418, 0.9854, 0.2968, 0.99, 0.25, 0.9854, 0.2032, 0.9717, 0.1582, 0.9496, 0.1167, 0.9197, 0.08029, 0.8833, 0.05045, 0.8418, 0.02827, 0.7968, 0.01461, 0.75, 0.01, 0.7032, 0.01461, 0.6582, 0.02827, 0.6167, 0.05045, 0.5803, 0.08029, 0.5504, 0.1167, 0.5283, 0.1582, 0.5146, 0.2032, 0.51, 0.25, 0.5146, 0.2968, 0.5283, 0.3418, 0.5504, 0.3833, 0.5803, 0.4197, 0.6167, 0.4496, 0.6582, 0.4717, 0.7032, 0.4854])
me_cylinder_016.update()
me_cone_005 = bpy.data.meshes.new('Cone.005')
me_cone_005.from_pydata([(0.0, 1.0, -1.0), (0.1951, 0.9808, -1.0), (0.3827, 0.9239, -1.0), (0.5556, 0.8315, -1.0), (0.7071, 0.7071, -1.0), (0.8315, 0.5556, -1.0), (0.9239, 0.3827, -1.0), (0.9808, 0.1951, -1.0), (1.0, 0.0, -1.0), (0.9808, -0.1951, -1.0), (0.9239, -0.3827, -1.0), (0.8315, -0.5556, -1.0), (0.7071, -0.7071, -1.0), (0.5556, -0.8315, -1.0), (0.3827, -0.9239, -1.0), (0.1951, -0.9808, -1.0), (0.0, -1.0, -1.0), (-0.1951, -0.9808, -1.0), (-0.3827, -0.9239, -1.0), (-0.5556, -0.8315, -1.0), (-0.7071, -0.7071, -1.0), (-0.8315, -0.5556, -1.0), (-0.9239, -0.3827, -1.0), (-0.9808, -0.1951, -1.0), (-1.0, 0.0, -1.0), (-0.9808, 0.1951, -1.0), (-0.9239, 0.3827, -1.0), (-0.8315, 0.5556, -1.0), (-0.7071, 0.7071, -1.0), (-0.5556, 0.8315, -1.0), (-0.3827, 0.9239, -1.0), (-0.1951, 0.9808, -1.0), (0.0, 0.0, 1.0)], [], [(0, 32, 1), (1, 32, 2), (2, 32, 3), (3, 32, 4), (4, 32, 5), (5, 32, 6), (6, 32, 7), (7, 32, 8), (8, 32, 9), (9, 32, 10), (10, 32, 11), (11, 32, 12), (12, 32, 13), (13, 32, 14), (14, 32, 15), (15, 32, 16), (16, 32, 17), (17, 32, 18), (18, 32, 19), (19, 32, 20), (20, 32, 21), (21, 32, 22), (22, 32, 23), (23, 32, 24), (24, 32, 25), (25, 32, 26), (26, 32, 27), (27, 32, 28), (28, 32, 29), (29, 32, 30), (0, 1, 2, 3, 4, 5, 6, 7, 8, 9, 10, 11, 12, 13, 14, 15, 16, 17, 18, 19, 20, 21, 22, 23, 24, 25, 26, 27, 28, 29, 30, 31), (30, 32, 31), (31, 32, 0)])
_uv = me_cone_005.uv_layers.new(name='UVMap')
_uv.uv.foreach_set('vector', [0.25, 0.49, 0.25, 0.25, 0.2968, 0.4854, 0.2968, 0.4854, 0.25, 0.25, 0.3418, 0.4717, 0.3418, 0.4717, 0.25, 0.25, 0.3833, 0.4496, 0.3833, 0.4496, 0.25, 0.25, 0.4197, 0.4197, 0.4197, 0.4197, 0.25, 0.25, 0.4496, 0.3833, 0.4496, 0.3833, 0.25, 0.25, 0.4717, 0.3418, 0.4717, 0.3418, 0.25, 0.25, 0.4854, 0.2968, 0.4854, 0.2968, 0.25, 0.25, 0.49, 0.25, 0.49, 0.25, 0.25, 0.25, 0.4854, 0.2032, 0.4854, 0.2032, 0.25, 0.25, 0.4717, 0.1582, 0.4717, 0.1582, 0.25, 0.25, 0.4496, 0.1167, 0.4496, 0.1167, 0.25, 0.25, 0.4197, 0.08029, 0.4197, 0.08029, 0.25, 0.25, 0.3833, 0.05045, 0.3833, 0.05045, 0.25, 0.25, 0.3418, 0.02827, 0.3418, 0.02827, 0.25, 0.25, 0.2968, 0.01461, 0.2968, 0.01461, 0.25, 0.25, 0.25, 0.01, 0.25, 0.01, 0.25, 0.25, 0.2032, 0.01461, 0.2032, 0.01461, 0.25, 0.25, 0.1582, 0.02827, 0.1582, 0.02827, 0.25, 0.25, 0.1167, 0.05045, 0.1167, 0.05045, 0.25, 0.25, 0.08029, 0.08029, 0.08029, 0.08029, 0.25, 0.25, 0.05045, 0.1167, 0.05045, 0.1167, 0.25, 0.25, 0.02827, 0.1582, 0.02827, 0.1582, 0.25, 0.25, 0.01461, 0.2032, 0.01461, 0.2032, 0.25, 0.25, 0.01, 0.25, 0.01, 0.25, 0.25, 0.25, 0.01461, 0.2968, 0.01461, 0.2968, 0.25, 0.25, 0.02827, 0.3418, 0.02827, 0.3418, 0.25, 0.25, 0.05045, 0.3833, 0.05045, 0.3833, 0.25, 0.25, 0.08029, 0.4197, 0.08029, 0.4197, 0.25, 0.25, 0.1167, 0.4496, 0.1167, 0.4496, 0.25, 0.25, 0.1582, 0.4717, 0.75, 0.49, 0.7968, 0.4854, 0.8418, 0.4717, 0.8833, 0.4496, 0.9197, 0.4197, 0.9496, 0.3833, 0.9717, 0.3418, 0.9854, 0.2968, 0.99, 0.25, 0.9854, 0.2032, 0.9717, 0.1582, 0.9496, 0.1167, 0.9197, 0.08029, 0.8833, 0.05045, 0.8418, 0.02827, 0.7968, 0.01461, 0.75, 0.01, 0.7032, 0.01461, 0.6582, 0.02827, 0.6167, 0.05045, 0.5803, 0.08029, 0.5504, 0.1167, 0.5283, 0.1582, 0.5146, 0.2032, 0.51, 0.25, 0.5146, 0.2968, 0.5283, 0.3418, 0.5504, 0.3833, 0.5803, 0.4197, 0.6167, 0.4496, 0.6582, 0.4717, 0.7032, 0.4854, 0.1582, 0.4717, 0.25, 0.25, 0.2032, 0.4854, 0.2032, 0.4854, 0.25, 0.25, 0.25, 0.49])
me_cone_005.update()
me_cylinder_017 = bpy.data.meshes.new('Cylinder.017')
me_cylinder_017.from_pydata([(0.0, 0.62, -0.375), (0.0, 0.62, 0.375), (0.121, 0.6081, -0.375), (0.121, 0.6081, 0.375), (0.2373, 0.5728, -0.375), (0.2373, 0.5728, 0.375), (0.3445, 0.5155, -0.375), (0.3445, 0.5155, 0.375), (0.4384, 0.4384, -0.375), (0.4384, 0.4384, 0.375), (0.5155, 0.3445, -0.375), (0.5155, 0.3445, 0.375), (0.5728, 0.2373, -0.375), (0.5728, 0.2373, 0.375), (0.6081, 0.121, -0.375), (0.6081, 0.121, 0.375), (0.62, 0.0, -0.375), (0.62, 0.0, 0.375), (0.6081, -0.121, -0.375), (0.6081, -0.121, 0.375), (0.5728, -0.2373, -0.375), (0.5728, -0.2373, 0.375), (0.5155, -0.3445, -0.375), (0.5155, -0.3445, 0.375), (0.4384, -0.4384, -0.375), (0.4384, -0.4384, 0.375), (0.3445, -0.5155, -0.375), (0.3445, -0.5155, 0.375), (0.2373, -0.5728, -0.375), (0.2373, -0.5728, 0.375), (0.121, -0.6081, -0.375), (0.121, -0.6081, 0.375), (0.0, -0.62, -0.375), (0.0, -0.62, 0.375), (-0.121, -0.6081, -0.375), (-0.121, -0.6081, 0.375), (-0.2373, -0.5728, -0.375), (-0.2373, -0.5728, 0.375), (-0.3445, -0.5155, -0.375), (-0.3445, -0.5155, 0.375), (-0.4384, -0.4384, -0.375), (-0.4384, -0.4384, 0.375), (-0.5155, -0.3445, -0.375), (-0.5155, -0.3445, 0.375), (-0.5728, -0.2373, -0.375), (-0.5728, -0.2373, 0.375), (-0.6081, -0.121, -0.375), (-0.6081, -0.121, 0.375), (-0.62, 0.0, -0.375), (-0.62, 0.0, 0.375), (-0.6081, 0.121, -0.375), (-0.6081, 0.121, 0.375), (-0.5728, 0.2373, -0.375), (-0.5728, 0.2373, 0.375), (-0.5155, 0.3445, -0.375), (-0.5155, 0.3445, 0.375), (-0.4384, 0.4384, -0.375), (-0.4384, 0.4384, 0.375), (-0.3445, 0.5155, -0.375), (-0.3445, 0.5155, 0.375), (-0.2373, 0.5728, -0.375), (-0.2373, 0.5728, 0.375), (-0.121, 0.6081, -0.375), (-0.121, 0.6081, 0.375)], [], [(0, 1, 3, 2), (2, 3, 5, 4), (4, 5, 7, 6), (6, 7, 9, 8), (8, 9, 11, 10), (10, 11, 13, 12), (12, 13, 15, 14), (14, 15, 17, 16), (16, 17, 19, 18), (18, 19, 21, 20), (20, 21, 23, 22), (22, 23, 25, 24), (24, 25, 27, 26), (26, 27, 29, 28), (28, 29, 31, 30), (30, 31, 33, 32), (32, 33, 35, 34), (34, 35, 37, 36), (36, 37, 39, 38), (38, 39, 41, 40), (40, 41, 43, 42), (42, 43, 45, 44), (44, 45, 47, 46), (46, 47, 49, 48), (48, 49, 51, 50), (50, 51, 53, 52), (52, 53, 55, 54), (54, 55, 57, 56), (56, 57, 59, 58), (58, 59, 61, 60), (3, 1, 63, 61, 59, 57, 55, 53, 51, 49, 47, 45, 43, 41, 39, 37, 35, 33, 31, 29, 27, 25, 23, 21, 19, 17, 15, 13, 11, 9, 7, 5), (60, 61, 63, 62), (62, 63, 1, 0), (0, 2, 4, 6, 8, 10, 12, 14, 16, 18, 20, 22, 24, 26, 28, 30, 32, 34, 36, 38, 40, 42, 44, 46, 48, 50, 52, 54, 56, 58, 60, 62)])
_uv = me_cylinder_017.uv_layers.new(name='UVMap')
_uv.uv.foreach_set('vector', [1.0, 0.5, 1.0, 1.0, 0.9688, 1.0, 0.9688, 0.5, 0.9688, 0.5, 0.9688, 1.0, 0.9375, 1.0, 0.9375, 0.5, 0.9375, 0.5, 0.9375, 1.0, 0.9062, 1.0, 0.9062, 0.5, 0.9062, 0.5, 0.9062, 1.0, 0.875, 1.0, 0.875, 0.5, 0.875, 0.5, 0.875, 1.0, 0.8438, 1.0, 0.8438, 0.5, 0.8438, 0.5, 0.8438, 1.0, 0.8125, 1.0, 0.8125, 0.5, 0.8125, 0.5, 0.8125, 1.0, 0.7812, 1.0, 0.7812, 0.5, 0.7812, 0.5, 0.7812, 1.0, 0.75, 1.0, 0.75, 0.5, 0.75, 0.5, 0.75, 1.0, 0.7188, 1.0, 0.7188, 0.5, 0.7188, 0.5, 0.7188, 1.0, 0.6875, 1.0, 0.6875, 0.5, 0.6875, 0.5, 0.6875, 1.0, 0.6562, 1.0, 0.6562, 0.5, 0.6562, 0.5, 0.6562, 1.0, 0.625, 1.0, 0.625, 0.5, 0.625, 0.5, 0.625, 1.0, 0.5938, 1.0, 0.5938, 0.5, 0.5938, 0.5, 0.5938, 1.0, 0.5625, 1.0, 0.5625, 0.5, 0.5625, 0.5, 0.5625, 1.0, 0.5312, 1.0, 0.5312, 0.5, 0.5312, 0.5, 0.5312, 1.0, 0.5, 1.0, 0.5, 0.5, 0.5, 0.5, 0.5, 1.0, 0.4688, 1.0, 0.4688, 0.5, 0.4688, 0.5, 0.4688, 1.0, 0.4375, 1.0, 0.4375, 0.5, 0.4375, 0.5, 0.4375, 1.0, 0.4062, 1.0, 0.4062, 0.5, 0.4062, 0.5, 0.4062, 1.0, 0.375, 1.0, 0.375, 0.5, 0.375, 0.5, 0.375, 1.0, 0.3438, 1.0, 0.3438, 0.5, 0.3438, 0.5, 0.3438, 1.0, 0.3125, 1.0, 0.3125, 0.5, 0.3125, 0.5, 0.3125, 1.0, 0.2812, 1.0, 0.2812, 0.5, 0.2812, 0.5, 0.2812, 1.0, 0.25, 1.0, 0.25, 0.5, 0.25, 0.5, 0.25, 1.0, 0.2188, 1.0, 0.2188, 0.5, 0.2188, 0.5, 0.2188, 1.0, 0.1875, 1.0, 0.1875, 0.5, 0.1875, 0.5, 0.1875, 1.0, 0.1562, 1.0, 0.1562, 0.5, 0.1562, 0.5, 0.1562, 1.0, 0.125, 1.0, 0.125, 0.5, 0.125, 0.5, 0.125, 1.0, 0.09375, 1.0, 0.09375, 0.5, 0.09375, 0.5, 0.09375, 1.0, 0.0625, 1.0, 0.0625, 0.5, 0.2968, 0.4854, 0.25, 0.49, 0.2032, 0.4854, 0.1582, 0.4717, 0.1167, 0.4496, 0.08029, 0.4197, 0.05045, 0.3833, 0.02827, 0.3418, 0.01461, 0.2968, 0.01, 0.25, 0.01461, 0.2032, 0.02827, 0.1582, 0.05045, 0.1167, 0.08029, 0.08029, 0.1167, 0.05045, 0.1582, 0.02827, 0.2032, 0.01461, 0.25, 0.01, 0.2968, 0.01461, 0.3418, 0.02827, 0.3833, 0.05045, 0.4197, 0.08029, 0.4496, 0.1167, 0.4717, 0.1582, 0.4854, 0.2032, 0.49, 0.25, 0.4854, 0.2968, 0.4717, 0.3418, 0.4496, 0.3833, 0.4197, 0.4197, 0.3833, 0.4496, 0.3418, 0.4717, 0.0625, 0.5, 0.0625, 1.0, 0.03125, 1.0, 0.03125, 0.5, 0.03125, 0.5, 0.03125, 1.0, 0.0, 1.0, 0.0, 0.5, 0.75, 0.49, 0.7968, 0.4854, 0.8418, 0.4717, 0.8833, 0.4496, 0.9197, 0.4197, 0.9496, 0.3833, 0.9717, 0.3418, 0.9854, 0.2968, 0.99, 0.25, 0.9854, 0.2032, 0.9717, 0.1582, 0.9496, 0.1167, 0.9197, 0.08029, 0.8833, 0.05045, 0.8418, 0.02827, 0.7968, 0.01461, 0.75, 0.01, 0.7032, 0.01461, 0.6582, 0.02827, 0.6167, 0.05045, 0.5803, 0.08029, 0.5504, 0.1167, 0.5283, 0.1582, 0.5146, 0.2032, 0.51, 0.25, 0.5146, 0.2968, 0.5283, 0.3418, 0.5504, 0.3833, 0.5803, 0.4197, 0.6167, 0.4496, 0.6582, 0.4717, 0.7032, 0.4854])
me_cylinder_017.update()
me_cone_006 = bpy.data.meshes.new('Cone.006')
me_cone_006.from_pydata([(0.0, 1.0, -1.0), (0.1951, 0.9808, -1.0), (0.3827, 0.9239, -1.0), (0.5556, 0.8315, -1.0), (0.7071, 0.7071, -1.0), (0.8315, 0.5556, -1.0), (0.9239, 0.3827, -1.0), (0.9808, 0.1951, -1.0), (1.0, 0.0, -1.0), (0.9808, -0.1951, -1.0), (0.9239, -0.3827, -1.0), (0.8315, -0.5556, -1.0), (0.7071, -0.7071, -1.0), (0.5556, -0.8315, -1.0), (0.3827, -0.9239, -1.0), (0.1951, -0.9808, -1.0), (0.0, -1.0, -1.0), (-0.1951, -0.9808, -1.0), (-0.3827, -0.9239, -1.0), (-0.5556, -0.8315, -1.0), (-0.7071, -0.7071, -1.0), (-0.8315, -0.5556, -1.0), (-0.9239, -0.3827, -1.0), (-0.9808, -0.1951, -1.0), (-1.0, 0.0, -1.0), (-0.9808, 0.1951, -1.0), (-0.9239, 0.3827, -1.0), (-0.8315, 0.5556, -1.0), (-0.7071, 0.7071, -1.0), (-0.5556, 0.8315, -1.0), (-0.3827, 0.9239, -1.0), (-0.1951, 0.9808, -1.0), (0.0, 0.0, 1.0)], [], [(0, 32, 1), (1, 32, 2), (2, 32, 3), (3, 32, 4), (4, 32, 5), (5, 32, 6), (6, 32, 7), (7, 32, 8), (8, 32, 9), (9, 32, 10), (10, 32, 11), (11, 32, 12), (12, 32, 13), (13, 32, 14), (14, 32, 15), (15, 32, 16), (16, 32, 17), (17, 32, 18), (18, 32, 19), (19, 32, 20), (20, 32, 21), (21, 32, 22), (22, 32, 23), (23, 32, 24), (24, 32, 25), (25, 32, 26), (26, 32, 27), (27, 32, 28), (28, 32, 29), (29, 32, 30), (0, 1, 2, 3, 4, 5, 6, 7, 8, 9, 10, 11, 12, 13, 14, 15, 16, 17, 18, 19, 20, 21, 22, 23, 24, 25, 26, 27, 28, 29, 30, 31), (30, 32, 31), (31, 32, 0)])
_uv = me_cone_006.uv_layers.new(name='UVMap')
_uv.uv.foreach_set('vector', [0.25, 0.49, 0.25, 0.25, 0.2968, 0.4854, 0.2968, 0.4854, 0.25, 0.25, 0.3418, 0.4717, 0.3418, 0.4717, 0.25, 0.25, 0.3833, 0.4496, 0.3833, 0.4496, 0.25, 0.25, 0.4197, 0.4197, 0.4197, 0.4197, 0.25, 0.25, 0.4496, 0.3833, 0.4496, 0.3833, 0.25, 0.25, 0.4717, 0.3418, 0.4717, 0.3418, 0.25, 0.25, 0.4854, 0.2968, 0.4854, 0.2968, 0.25, 0.25, 0.49, 0.25, 0.49, 0.25, 0.25, 0.25, 0.4854, 0.2032, 0.4854, 0.2032, 0.25, 0.25, 0.4717, 0.1582, 0.4717, 0.1582, 0.25, 0.25, 0.4496, 0.1167, 0.4496, 0.1167, 0.25, 0.25, 0.4197, 0.08029, 0.4197, 0.08029, 0.25, 0.25, 0.3833, 0.05045, 0.3833, 0.05045, 0.25, 0.25, 0.3418, 0.02827, 0.3418, 0.02827, 0.25, 0.25, 0.2968, 0.01461, 0.2968, 0.01461, 0.25, 0.25, 0.25, 0.01, 0.25, 0.01, 0.25, 0.25, 0.2032, 0.01461, 0.2032, 0.01461, 0.25, 0.25, 0.1582, 0.02827, 0.1582, 0.02827, 0.25, 0.25, 0.1167, 0.05045, 0.1167, 0.05045, 0.25, 0.25, 0.08029, 0.08029, 0.08029, 0.08029, 0.25, 0.25, 0.05045, 0.1167, 0.05045, 0.1167, 0.25, 0.25, 0.02827, 0.1582, 0.02827, 0.1582, 0.25, 0.25, 0.01461, 0.2032, 0.01461, 0.2032, 0.25, 0.25, 0.01, 0.25, 0.01, 0.25, 0.25, 0.25, 0.01461, 0.2968, 0.01461, 0.2968, 0.25, 0.25, 0.02827, 0.3418, 0.02827, 0.3418, 0.25, 0.25, 0.05045, 0.3833, 0.05045, 0.3833, 0.25, 0.25, 0.08029, 0.4197, 0.08029, 0.4197, 0.25, 0.25, 0.1167, 0.4496, 0.1167, 0.4496, 0.25, 0.25, 0.1582, 0.4717, 0.75, 0.49, 0.7968, 0.4854, 0.8418, 0.4717, 0.8833, 0.4496, 0.9197, 0.4197, 0.9496, 0.3833, 0.9717, 0.3418, 0.9854, 0.2968, 0.99, 0.25, 0.9854, 0.2032, 0.9717, 0.1582, 0.9496, 0.1167, 0.9197, 0.08029, 0.8833, 0.05045, 0.8418, 0.02827, 0.7968, 0.01461, 0.75, 0.01, 0.7032, 0.01461, 0.6582, 0.02827, 0.6167, 0.05045, 0.5803, 0.08029, 0.5504, 0.1167, 0.5283, 0.1582, 0.5146, 0.2032, 0.51, 0.25, 0.5146, 0.2968, 0.5283, 0.3418, 0.5504, 0.3833, 0.5803, 0.4197, 0.6167, 0.4496, 0.6582, 0.4717, 0.7032, 0.4854, 0.1582, 0.4717, 0.25, 0.25, 0.2032, 0.4854, 0.2032, 0.4854, 0.25, 0.25, 0.25, 0.49])
me_cone_006.update()
me_cylinder_018 = bpy.data.meshes.new('Cylinder.018')
me_cylinder_018.from_pydata([(0.0, 0.62, -0.375), (0.0, 0.62, 0.375), (0.121, 0.6081, -0.375), (0.121, 0.6081, 0.375), (0.2373, 0.5728, -0.375), (0.2373, 0.5728, 0.375), (0.3445, 0.5155, -0.375), (0.3445, 0.5155, 0.375), (0.4384, 0.4384, -0.375), (0.4384, 0.4384, 0.375), (0.5155, 0.3445, -0.375), (0.5155, 0.3445, 0.375), (0.5728, 0.2373, -0.375), (0.5728, 0.2373, 0.375), (0.6081, 0.121, -0.375), (0.6081, 0.121, 0.375), (0.62, 0.0, -0.375), (0.62, 0.0, 0.375), (0.6081, -0.121, -0.375), (0.6081, -0.121, 0.375), (0.5728, -0.2373, -0.375), (0.5728, -0.2373, 0.375), (0.5155, -0.3445, -0.375), (0.5155, -0.3445, 0.375), (0.4384, -0.4384, -0.375), (0.4384, -0.4384, 0.375), (0.3445, -0.5155, -0.375), (0.3445, -0.5155, 0.375), (0.2373, -0.5728, -0.375), (0.2373, -0.5728, 0.375), (0.121, -0.6081, -0.375), (0.121, -0.6081, 0.375), (0.0, -0.62, -0.375), (0.0, -0.62, 0.375), (-0.121, -0.6081, -0.375), (-0.121, -0.6081, 0.375), (-0.2373, -0.5728, -0.375), (-0.2373, -0.5728, 0.375), (-0.3445, -0.5155, -0.375), (-0.3445, -0.5155, 0.375), (-0.4384, -0.4384, -0.375), (-0.4384, -0.4384, 0.375), (-0.5155, -0.3445, -0.375), (-0.5155, -0.3445, 0.375), (-0.5728, -0.2373, -0.375), (-0.5728, -0.2373, 0.375), (-0.6081, -0.121, -0.375), (-0.6081, -0.121, 0.375), (-0.62, 0.0, -0.375), (-0.62, 0.0, 0.375), (-0.6081, 0.121, -0.375), (-0.6081, 0.121, 0.375), (-0.5728, 0.2373, -0.375), (-0.5728, 0.2373, 0.375), (-0.5155, 0.3445, -0.375), (-0.5155, 0.3445, 0.375), (-0.4384, 0.4384, -0.375), (-0.4384, 0.4384, 0.375), (-0.3445, 0.5155, -0.375), (-0.3445, 0.5155, 0.375), (-0.2373, 0.5728, -0.375), (-0.2373, 0.5728, 0.375), (-0.121, 0.6081, -0.375), (-0.121, 0.6081, 0.375)], [], [(0, 1, 3, 2), (2, 3, 5, 4), (4, 5, 7, 6), (6, 7, 9, 8), (8, 9, 11, 10), (10, 11, 13, 12), (12, 13, 15, 14), (14, 15, 17, 16), (16, 17, 19, 18), (18, 19, 21, 20), (20, 21, 23, 22), (22, 23, 25, 24), (24, 25, 27, 26), (26, 27, 29, 28), (28, 29, 31, 30), (30, 31, 33, 32), (32, 33, 35, 34), (34, 35, 37, 36), (36, 37, 39, 38), (38, 39, 41, 40), (40, 41, 43, 42), (42, 43, 45, 44), (44, 45, 47, 46), (46, 47, 49, 48), (48, 49, 51, 50), (50, 51, 53, 52), (52, 53, 55, 54), (54, 55, 57, 56), (56, 57, 59, 58), (58, 59, 61, 60), (3, 1, 63, 61, 59, 57, 55, 53, 51, 49, 47, 45, 43, 41, 39, 37, 35, 33, 31, 29, 27, 25, 23, 21, 19, 17, 15, 13, 11, 9, 7, 5), (60, 61, 63, 62), (62, 63, 1, 0), (0, 2, 4, 6, 8, 10, 12, 14, 16, 18, 20, 22, 24, 26, 28, 30, 32, 34, 36, 38, 40, 42, 44, 46, 48, 50, 52, 54, 56, 58, 60, 62)])
_uv = me_cylinder_018.uv_layers.new(name='UVMap')
_uv.uv.foreach_set('vector', [1.0, 0.5, 1.0, 1.0, 0.9688, 1.0, 0.9688, 0.5, 0.9688, 0.5, 0.9688, 1.0, 0.9375, 1.0, 0.9375, 0.5, 0.9375, 0.5, 0.9375, 1.0, 0.9062, 1.0, 0.9062, 0.5, 0.9062, 0.5, 0.9062, 1.0, 0.875, 1.0, 0.875, 0.5, 0.875, 0.5, 0.875, 1.0, 0.8438, 1.0, 0.8438, 0.5, 0.8438, 0.5, 0.8438, 1.0, 0.8125, 1.0, 0.8125, 0.5, 0.8125, 0.5, 0.8125, 1.0, 0.7812, 1.0, 0.7812, 0.5, 0.7812, 0.5, 0.7812, 1.0, 0.75, 1.0, 0.75, 0.5, 0.75, 0.5, 0.75, 1.0, 0.7188, 1.0, 0.7188, 0.5, 0.7188, 0.5, 0.7188, 1.0, 0.6875, 1.0, 0.6875, 0.5, 0.6875, 0.5, 0.6875, 1.0, 0.6562, 1.0, 0.6562, 0.5, 0.6562, 0.5, 0.6562, 1.0, 0.625, 1.0, 0.625, 0.5, 0.625, 0.5, 0.625, 1.0, 0.5938, 1.0, 0.5938, 0.5, 0.5938, 0.5, 0.5938, 1.0, 0.5625, 1.0, 0.5625, 0.5, 0.5625, 0.5, 0.5625, 1.0, 0.5312, 1.0, 0.5312, 0.5, 0.5312, 0.5, 0.5312, 1.0, 0.5, 1.0, 0.5, 0.5, 0.5, 0.5, 0.5, 1.0, 0.4688, 1.0, 0.4688, 0.5, 0.4688, 0.5, 0.4688, 1.0, 0.4375, 1.0, 0.4375, 0.5, 0.4375, 0.5, 0.4375, 1.0, 0.4062, 1.0, 0.4062, 0.5, 0.4062, 0.5, 0.4062, 1.0, 0.375, 1.0, 0.375, 0.5, 0.375, 0.5, 0.375, 1.0, 0.3438, 1.0, 0.3438, 0.5, 0.3438, 0.5, 0.3438, 1.0, 0.3125, 1.0, 0.3125, 0.5, 0.3125, 0.5, 0.3125, 1.0, 0.2812, 1.0, 0.2812, 0.5, 0.2812, 0.5, 0.2812, 1.0, 0.25, 1.0, 0.25, 0.5, 0.25, 0.5, 0.25, 1.0, 0.2188, 1.0, 0.2188, 0.5, 0.2188, 0.5, 0.2188, 1.0, 0.1875, 1.0, 0.1875, 0.5, 0.1875, 0.5, 0.1875, 1.0, 0.1562, 1.0, 0.1562, 0.5, 0.1562, 0.5, 0.1562, 1.0, 0.125, 1.0, 0.125, 0.5, 0.125, 0.5, 0.125, 1.0, 0.09375, 1.0, 0.09375, 0.5, 0.09375, 0.5, 0.09375, 1.0, 0.0625, 1.0, 0.0625, 0.5, 0.2968, 0.4854, 0.25, 0.49, 0.2032, 0.4854, 0.1582, 0.4717, 0.1167, 0.4496, 0.08029, 0.4197, 0.05045, 0.3833, 0.02827, 0.3418, 0.01461, 0.2968, 0.01, 0.25, 0.01461, 0.2032, 0.02827, 0.1582, 0.05045, 0.1167, 0.08029, 0.08029, 0.1167, 0.05045, 0.1582, 0.02827, 0.2032, 0.01461, 0.25, 0.01, 0.2968, 0.01461, 0.3418, 0.02827, 0.3833, 0.05045, 0.4197, 0.08029, 0.4496, 0.1167, 0.4717, 0.1582, 0.4854, 0.2032, 0.49, 0.25, 0.4854, 0.2968, 0.4717, 0.3418, 0.4496, 0.3833, 0.4197, 0.4197, 0.3833, 0.4496, 0.3418, 0.4717, 0.0625, 0.5, 0.0625, 1.0, 0.03125, 1.0, 0.03125, 0.5, 0.03125, 0.5, 0.03125, 1.0, 0.0, 1.0, 0.0, 0.5, 0.75, 0.49, 0.7968, 0.4854, 0.8418, 0.4717, 0.8833, 0.4496, 0.9197, 0.4197, 0.9496, 0.3833, 0.9717, 0.3418, 0.9854, 0.2968, 0.99, 0.25, 0.9854, 0.2032, 0.9717, 0.1582, 0.9496, 0.1167, 0.9197, 0.08029, 0.8833, 0.05045, 0.8418, 0.02827, 0.7968, 0.01461, 0.75, 0.01, 0.7032, 0.01461, 0.6582, 0.02827, 0.6167, 0.05045, 0.5803, 0.08029, 0.5504, 0.1167, 0.5283, 0.1582, 0.5146, 0.2032, 0.51, 0.25, 0.5146, 0.2968, 0.5283, 0.3418, 0.5504, 0.3833, 0.5803, 0.4197, 0.6167, 0.4496, 0.6582, 0.4717, 0.7032, 0.4854])
me_cylinder_018.update()
me_cone_007 = bpy.data.meshes.new('Cone.007')
me_cone_007.from_pydata([(0.0, 1.0, -1.0), (0.1951, 0.9808, -1.0), (0.3827, 0.9239, -1.0), (0.5556, 0.8315, -1.0), (0.7071, 0.7071, -1.0), (0.8315, 0.5556, -1.0), (0.9239, 0.3827, -1.0), (0.9808, 0.1951, -1.0), (1.0, 0.0, -1.0), (0.9808, -0.1951, -1.0), (0.9239, -0.3827, -1.0), (0.8315, -0.5556, -1.0), (0.7071, -0.7071, -1.0), (0.5556, -0.8315, -1.0), (0.3827, -0.9239, -1.0), (0.1951, -0.9808, -1.0), (0.0, -1.0, -1.0), (-0.1951, -0.9808, -1.0), (-0.3827, -0.9239, -1.0), (-0.5556, -0.8315, -1.0), (-0.7071, -0.7071, -1.0), (-0.8315, -0.5556, -1.0), (-0.9239, -0.3827, -1.0), (-0.9808, -0.1951, -1.0), (-1.0, 0.0, -1.0), (-0.9808, 0.1951, -1.0), (-0.9239, 0.3827, -1.0), (-0.8315, 0.5556, -1.0), (-0.7071, 0.7071, -1.0), (-0.5556, 0.8315, -1.0), (-0.3827, 0.9239, -1.0), (-0.1951, 0.9808, -1.0), (0.0, 0.0, 1.0)], [], [(0, 32, 1), (1, 32, 2), (2, 32, 3), (3, 32, 4), (4, 32, 5), (5, 32, 6), (6, 32, 7), (7, 32, 8), (8, 32, 9), (9, 32, 10), (10, 32, 11), (11, 32, 12), (12, 32, 13), (13, 32, 14), (14, 32, 15), (15, 32, 16), (16, 32, 17), (17, 32, 18), (18, 32, 19), (19, 32, 20), (20, 32, 21), (21, 32, 22), (22, 32, 23), (23, 32, 24), (24, 32, 25), (25, 32, 26), (26, 32, 27), (27, 32, 28), (28, 32, 29), (29, 32, 30), (0, 1, 2, 3, 4, 5, 6, 7, 8, 9, 10, 11, 12, 13, 14, 15, 16, 17, 18, 19, 20, 21, 22, 23, 24, 25, 26, 27, 28, 29, 30, 31), (30, 32, 31), (31, 32, 0)])
_uv = me_cone_007.uv_layers.new(name='UVMap')
_uv.uv.foreach_set('vector', [0.25, 0.49, 0.25, 0.25, 0.2968, 0.4854, 0.2968, 0.4854, 0.25, 0.25, 0.3418, 0.4717, 0.3418, 0.4717, 0.25, 0.25, 0.3833, 0.4496, 0.3833, 0.4496, 0.25, 0.25, 0.4197, 0.4197, 0.4197, 0.4197, 0.25, 0.25, 0.4496, 0.3833, 0.4496, 0.3833, 0.25, 0.25, 0.4717, 0.3418, 0.4717, 0.3418, 0.25, 0.25, 0.4854, 0.2968, 0.4854, 0.2968, 0.25, 0.25, 0.49, 0.25, 0.49, 0.25, 0.25, 0.25, 0.4854, 0.2032, 0.4854, 0.2032, 0.25, 0.25, 0.4717, 0.1582, 0.4717, 0.1582, 0.25, 0.25, 0.4496, 0.1167, 0.4496, 0.1167, 0.25, 0.25, 0.4197, 0.08029, 0.4197, 0.08029, 0.25, 0.25, 0.3833, 0.05045, 0.3833, 0.05045, 0.25, 0.25, 0.3418, 0.02827, 0.3418, 0.02827, 0.25, 0.25, 0.2968, 0.01461, 0.2968, 0.01461, 0.25, 0.25, 0.25, 0.01, 0.25, 0.01, 0.25, 0.25, 0.2032, 0.01461, 0.2032, 0.01461, 0.25, 0.25, 0.1582, 0.02827, 0.1582, 0.02827, 0.25, 0.25, 0.1167, 0.05045, 0.1167, 0.05045, 0.25, 0.25, 0.08029, 0.08029, 0.08029, 0.08029, 0.25, 0.25, 0.05045, 0.1167, 0.05045, 0.1167, 0.25, 0.25, 0.02827, 0.1582, 0.02827, 0.1582, 0.25, 0.25, 0.01461, 0.2032, 0.01461, 0.2032, 0.25, 0.25, 0.01, 0.25, 0.01, 0.25, 0.25, 0.25, 0.01461, 0.2968, 0.01461, 0.2968, 0.25, 0.25, 0.02827, 0.3418, 0.02827, 0.3418, 0.25, 0.25, 0.05045, 0.3833, 0.05045, 0.3833, 0.25, 0.25, 0.08029, 0.4197, 0.08029, 0.4197, 0.25, 0.25, 0.1167, 0.4496, 0.1167, 0.4496, 0.25, 0.25, 0.1582, 0.4717, 0.75, 0.49, 0.7968, 0.4854, 0.8418, 0.4717, 0.8833, 0.4496, 0.9197, 0.4197, 0.9496, 0.3833, 0.9717, 0.3418, 0.9854, 0.2968, 0.99, 0.25, 0.9854, 0.2032, 0.9717, 0.1582, 0.9496, 0.1167, 0.9197, 0.08029, 0.8833, 0.05045, 0.8418, 0.02827, 0.7968, 0.01461, 0.75, 0.01, 0.7032, 0.01461, 0.6582, 0.02827, 0.6167, 0.05045, 0.5803, 0.08029, 0.5504, 0.1167, 0.5283, 0.1582, 0.5146, 0.2032, 0.51, 0.25, 0.5146, 0.2968, 0.5283, 0.3418, 0.5504, 0.3833, 0.5803, 0.4197, 0.6167, 0.4496, 0.6582, 0.4717, 0.7032, 0.4854, 0.1582, 0.4717, 0.25, 0.25, 0.2032, 0.4854, 0.2032, 0.4854, 0.25, 0.25, 0.25, 0.49])
me_cone_007.update()

# ---- objects
ob_apc_body = bpy.data.objects.new('APC Body', me_cube_004)
ob_lookiy_thing = bpy.data.objects.new('lookiy thing', me_cube_005)
ob_gun_platform = bpy.data.objects.new('Gun Platform', me_cube_006)
ob_tuarrat_bace = bpy.data.objects.new('Tuarrat Bace', me_cube_007)
ob_weeal_thing = bpy.data.objects.new('Weeal thing', None)
ob_cylinder_005 = bpy.data.objects.new('Cylinder.005', me_cylinder_011)
ob_cone = bpy.data.objects.new('Cone', me_cone)
ob_cylinder_006 = bpy.data.objects.new('Cylinder.006', me_cylinder_012)
ob_cone_001 = bpy.data.objects.new('Cone.001', me_cone_001)
ob_cylinder_007 = bpy.data.objects.new('Cylinder.007', me_cylinder_013)
ob_cone_002 = bpy.data.objects.new('Cone.002', me_cone_002)
ob_cylinder_008 = bpy.data.objects.new('Cylinder.008', me_cylinder_014)
ob_cone_003 = bpy.data.objects.new('Cone.003', me_cone_003)
ob_cylinder_009 = bpy.data.objects.new('Cylinder.009', me_cylinder_015)
ob_cone_004 = bpy.data.objects.new('Cone.004', me_cone_004)
ob_cylinder_010 = bpy.data.objects.new('Cylinder.010', me_cylinder_016)
ob_cone_005 = bpy.data.objects.new('Cone.005', me_cone_005)
ob_cylinder_011 = bpy.data.objects.new('Cylinder.011', me_cylinder_017)
ob_cone_006 = bpy.data.objects.new('Cone.006', me_cone_006)
ob_cylinder_012 = bpy.data.objects.new('Cylinder.012', me_cylinder_018)
ob_cone_007 = bpy.data.objects.new('Cone.007', me_cone_007)

# ---- transforms, parenting, visibility, modifiers, constraints
ob_apc_body.location = (0.0, 0.0, 0.0)
ob_apc_body.scale = (0.771, 0.5362, 0.5362)
_m = ob_apc_body.modifiers.new('Mirror', 'MIRROR')
_m.use_axis = (False, True, False)
_m.use_clip = True
ob_lookiy_thing.location = (5.615, -0.03275, 2.36)
ob_lookiy_thing.scale = (0.5873, 0.5873, 0.5873)
_m = ob_lookiy_thing.modifiers.new('Mirror', 'MIRROR')
_m.use_axis = (False, True, False)
_m.use_clip = True
ob_gun_platform.location = (0.0, 0.0, 3.225)
ob_gun_platform.scale = (0.7644, 0.7644, 0.06204)
ob_tuarrat_bace.location = (0.0, 0.0, 4.514)
_m = ob_tuarrat_bace.modifiers.new('Mirror', 'MIRROR')
_m.use_axis = (False, True, False)
_m.use_clip = True
_m = ob_tuarrat_bace.modifiers.new('Mirror.001', 'MIRROR')
_m.use_axis = (False, True, False)
_m.use_clip = True
ob_weeal_thing.location = (0.0, 0.0, 0.0)
ob_weeal_thing.rotation_euler = (0.0, 1.571, 0.0)
ob_weeal_thing.empty_display_type = 'SINGLE_ARROW'
ob_cylinder_005.location = (1.994, 1.341, -0.07919)
ob_cylinder_005.rotation_euler = (1.571, -0.0, 0.0)
ob_cone.parent = ob_cylinder_005
ob_cone.matrix_parent_inverse = Matrix(((1.0, 0.0, 0.0, -1.994), (-0.0, -4.371e-08, 1.0, 0.1235), (0.0, -1.0, -4.371e-08, 1.341), (-0.0, 0.0, -0.0, 1.0)))
ob_cone.location = (1.986, 0.9498, -0.1271)
ob_cone.rotation_euler = (-1.571, -2.22e-16, 2.22e-16)
ob_cone.scale = (0.228, 0.228, 0.228)
ob_cylinder_006.location = (0.6359, 1.341, -0.1705)
ob_cylinder_006.rotation_euler = (1.571, -0.0, 0.0)
ob_cone_001.parent = ob_cylinder_006
ob_cone_001.matrix_parent_inverse = Matrix(((1.0, 0.0, 0.0, -1.994), (-0.0, -4.371e-08, 1.0, 0.1235), (0.0, -1.0, -4.371e-08, 1.341), (-0.0, 0.0, -0.0, 1.0)))
ob_cone_001.location = (1.986, 0.9498, -0.1271)
ob_cone_001.rotation_euler = (-1.571, -2.22e-16, 2.22e-16)
ob_cone_001.scale = (0.228, 0.228, 0.228)
ob_cylinder_007.location = (-0.6806, 1.341, -0.1562)
ob_cylinder_007.rotation_euler = (1.571, -0.0, 0.0)
ob_cone_002.parent = ob_cylinder_007
ob_cone_002.matrix_parent_inverse = Matrix(((1.0, 0.0, 0.0, -1.994), (-0.0, -4.371e-08, 1.0, 0.1235), (0.0, -1.0, -4.371e-08, 1.341), (-0.0, 0.0, -0.0, 1.0)))
ob_cone_002.location = (1.986, 0.9498, -0.1271)
ob_cone_002.rotation_euler = (-1.571, -2.22e-16, 2.22e-16)
ob_cone_002.scale = (0.228, 0.228, 0.228)
ob_cylinder_008.location = (-2.035, 1.341, -0.08407)
ob_cylinder_008.rotation_euler = (1.571, -0.0, 0.0)
ob_cone_003.parent = ob_cylinder_008
ob_cone_003.matrix_parent_inverse = Matrix(((1.0, 0.0, 0.0, -1.994), (-0.0, -4.371e-08, 1.0, 0.1235), (0.0, -1.0, -4.371e-08, 1.341), (-0.0, 0.0, -0.0, 1.0)))
ob_cone_003.location = (1.986, 0.9498, -0.1271)
ob_cone_003.rotation_euler = (-1.571, -2.22e-16, 2.22e-16)
ob_cone_003.scale = (0.228, 0.228, 0.228)
ob_cylinder_009.location = (2.002, -1.328, -0.08021)
ob_cylinder_009.rotation_euler = (-1.571, 3.618e-23, 4.441e-16)
ob_cone_004.parent = ob_cylinder_009
ob_cone_004.matrix_parent_inverse = Matrix(((1.0, 0.0, 0.0, -1.994), (-0.0, -4.371e-08, 1.0, 0.1235), (0.0, -1.0, -4.371e-08, 1.341), (-0.0, 0.0, -0.0, 1.0)))
ob_cone_004.location = (1.986, 0.9498, -0.1271)
ob_cone_004.rotation_euler = (-1.571, -2.22e-16, 2.22e-16)
ob_cone_004.scale = (0.228, 0.228, 0.228)
ob_cylinder_010.location = (0.6535, -1.328, -0.1646)
ob_cylinder_010.rotation_euler = (-1.571, 3.618e-23, 4.441e-16)
ob_cone_005.parent = ob_cylinder_010
ob_cone_005.matrix_parent_inverse = Matrix(((1.0, 0.0, 0.0, -1.994), (-0.0, -4.371e-08, 1.0, 0.1235), (0.0, -1.0, -4.371e-08, 1.341), (-0.0, 0.0, -0.0, 1.0)))
ob_cone_005.location = (1.986, 0.9498, -0.1271)
ob_cone_005.rotation_euler = (-1.571, -2.22e-16, 2.22e-16)
ob_cone_005.scale = (0.228, 0.228, 0.228)
ob_cylinder_011.location = (-0.669, -1.328, -0.1454)
ob_cylinder_011.rotation_euler = (-1.571, 3.618e-23, 4.441e-16)
ob_cone_006.parent = ob_cylinder_011
ob_cone_006.matrix_parent_inverse = Matrix(((1.0, 0.0, 0.0, -1.994), (-0.0, -4.371e-08, 1.0, 0.1235), (0.0, -1.0, -4.371e-08, 1.341), (-0.0, 0.0, -0.0, 1.0)))
ob_cone_006.location = (1.986, 0.9498, -0.1271)
ob_cone_006.rotation_euler = (-1.571, -2.22e-16, 2.22e-16)
ob_cone_006.scale = (0.228, 0.228, 0.228)
ob_cylinder_012.location = (-2.031, -1.328, -0.08815)
ob_cylinder_012.rotation_euler = (-1.571, 3.618e-23, 4.441e-16)
ob_cone_007.parent = ob_cylinder_012
ob_cone_007.matrix_parent_inverse = Matrix(((1.0, 0.0, 0.0, -1.994), (-0.0, -4.371e-08, 1.0, 0.1235), (0.0, -1.0, -4.371e-08, 1.341), (-0.0, 0.0, -0.0, 1.0)))
ob_cone_007.location = (1.986, 0.9498, -0.1271)
ob_cone_007.rotation_euler = (-1.571, -2.22e-16, 2.22e-16)
ob_cone_007.scale = (0.228, 0.228, 0.228)

# ---- collection membership
scene.collection.objects.link(ob_apc_body)
scene.collection.objects.link(ob_lookiy_thing)
scene.collection.objects.link(ob_gun_platform)
col_autocanon.objects.link(ob_tuarrat_bace)
col_weeals.objects.link(ob_weeal_thing)
col_weeals.objects.link(ob_cylinder_005)
col_weeals.objects.link(ob_cone)
col_weeals.objects.link(ob_cylinder_006)
col_weeals.objects.link(ob_cone_001)
col_weeals.objects.link(ob_cylinder_007)
col_weeals.objects.link(ob_cone_002)
col_weeals.objects.link(ob_cylinder_008)
col_weeals.objects.link(ob_cone_003)
col_weeals.objects.link(ob_cylinder_009)
col_weeals.objects.link(ob_cone_004)
col_weeals.objects.link(ob_cylinder_010)
col_weeals.objects.link(ob_cone_005)
col_weeals.objects.link(ob_cylinder_011)
col_weeals.objects.link(ob_cone_006)
col_weeals.objects.link(ob_cylinder_012)
col_weeals.objects.link(ob_cone_007)

# ---- scene / render settings (as saved in the file)
scene.frame_start = 1; scene.frame_end = 250; scene.frame_set(0)
scene.render.engine = 'BLENDER_EEVEE_NEXT'
scene.render.image_settings.exr_codec = 'NONE'
scene.render.simplify_subdivision_render = 0
scene.render.simplify_child_particles_render = 0.0
scene.cycles.sampling_pattern = 'TABULATED_SOBOL'
scene.eevee.use_shadows = False
scene.view_settings.view_transform = 'Filmic'
bpy.context.view_layer.update()

# ---- added for rendering (the .blend has no active camera and no usable light): camera, sun + grey world if the file has none
cam_auto = bpy.data.cameras.new('AutoCamera')
cam_auto.lens = 50.0
cam_auto.sensor_width = 36.0
cam_auto.clip_end = 1000.0
ob_auto_camera = bpy.data.objects.new('AutoCamera', cam_auto)
scene.collection.objects.link(ob_auto_camera)
ob_auto_camera.location = (14.6648, -14.9064, 11.9155)
ob_auto_camera.rotation_euler = (1.09748, -7.21219e-08, 0.694738)
scene.camera = ob_auto_camera
light_auto_sun = bpy.data.lights.new('AutoSun', 'SUN')
light_auto_sun.energy = 3.0
light_auto_sun.angle = 0.0523599
ob_auto_sun = bpy.data.objects.new('AutoSun', light_auto_sun)
scene.collection.objects.link(ob_auto_sun)
ob_auto_sun.rotation_euler = (0.872665, 0.174533, 0.523599)
if scene.world is None:
    world_auto = bpy.data.worlds.new('AutoWorld')
    world_auto.color = (0.3, 0.3, 0.3)
    scene.world = world_auto
bpy.context.view_layer.update()
